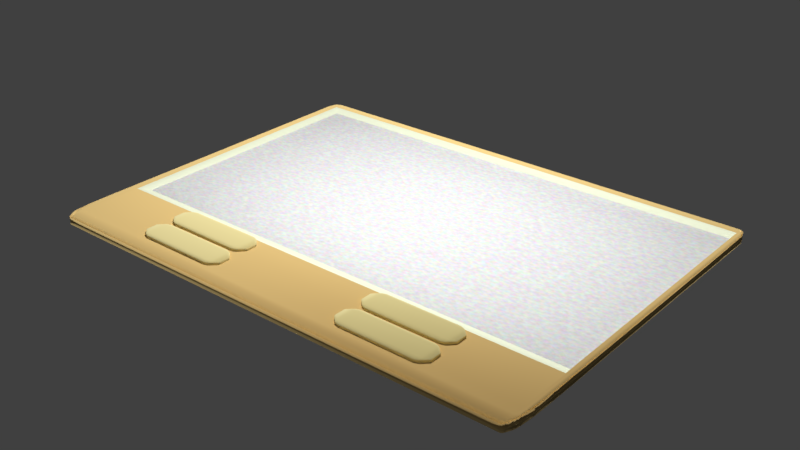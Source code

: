 # Source: FourButtonScreen.blend  (saved by Blender 2.79.0; exported with 4.5.12 LTS)
import bpy
from mathutils import Matrix  # noqa: F401  (used for matrix-valued properties, if any)

bpy.ops.wm.read_factory_settings(use_empty=True)
scene = bpy.context.scene
scene.name = 'Scene'

# ---- collections
col_collection_1 = bpy.data.collections.new('Collection 1'); scene.collection.children.link(col_collection_1)

# ---- images (referenced by path relative to the original .blend; pixels are not part of the script)
import os
ASSET_DIR = os.environ.get("B2B_ASSET_DIR", "")  # directory of the original .blend (textures are referenced by path, not embedded)
HERE = os.path.dirname(os.path.abspath(__file__))  # packed textures are extracted next to this script under _unpacked/

def load_image(name, relpath, width, height, colorspace="sRGB"):
    """Load a texture the original file referenced (path relative to the .blend, or extracted next to this script)."""
    p = next((c for c in (os.path.join(HERE, relpath), os.path.join(ASSET_DIR, relpath)) if relpath and os.path.exists(c)), "")
    if p:
        img = bpy.data.images.load(p, check_existing=True)
        img.name = name
    else:  # same state as the original file: an image datablock whose file is absent (Cycles renders it pink)
        img = bpy.data.images.new(name, width, height)
        img.source = "FILE"
        img.filepath = "//" + (relpath or name)
    img.colorspace_settings.name = colorspace
    return img
img_button3 = load_image('button3', 'ButtonAlternativeTexture.png', 1024, 1024, 'sRGB')
img_screen = load_image('screen', 'ScreenOriginalTwoButtonTexture.png', 1024, 1024, 'sRGB')
img_body4 = load_image('body4', 'BodyAlternativeTwoButtonTexture.png', 1024, 1024, 'sRGB')

# ---- materials (node trees are filled in below, after node groups)
mat_buttons = bpy.data.materials.new('Buttons')
mat_buttons.alpha_threshold = 0.0
mat_buttons.roughness = 0.5
mat_screen = bpy.data.materials.new('Screen')
mat_screen.alpha_threshold = 0.0
mat_screen.roughness = 0.5
mat_background = bpy.data.materials.new('Background')
mat_background.alpha_threshold = 0.0
mat_background.roughness = 0.5
mat_line = bpy.data.materials.new('Line')
mat_line.alpha_threshold = 0.0
mat_line.roughness = 0.5

# ---- material node trees
mat_buttons.use_nodes = True; mat_buttons.node_tree.nodes.clear()
_N = mat_buttons.node_tree.nodes; _L = mat_buttons.node_tree.links
n0 = _N.new('ShaderNodeOutputMaterial'); n0.name = 'Material Output'; n0.location = (460, 300)
n1 = _N.new('ShaderNodeTexImage'); n1.name = 'Image Texture'; n1.location = (-77, 318)
n1.width = 140
n1.image = img_button3
n2 = _N.new('ShaderNodeBsdfDiffuse'); n2.name = 'Diffuse BSDF'; n2.location = (156, 291)
n2.inputs[0].default_value = (0.8148, 0.7231, 0.3663, 1.0)
n2.inputs[1].default_value = 1.0
_L.new(n2.outputs[0], n0.inputs[0])
n0.is_active_output = True
mat_screen.use_nodes = True; mat_screen.node_tree.nodes.clear()
_N = mat_screen.node_tree.nodes; _L = mat_screen.node_tree.links
n0 = _N.new('ShaderNodeOutputMaterial'); n0.name = 'Material Output'; n0.location = (488, 300)
n1 = _N.new('ShaderNodeBsdfDiffuse'); n1.name = 'Diffuse BSDF'; n1.location = (38, 304)
n1.inputs[0].default_value = (1.0, 1.0, 1.0, 1.0)
n2 = _N.new('ShaderNodeMixShader'); n2.name = 'Mix Shader'; n2.location = (268, 299)
n3 = _N.new('ShaderNodeSubsurfaceScattering'); n3.name = 'Subsurface Scattering'; n3.location = (36, 178)
n3.falloff = 'BURLEY'
n3.inputs[1].default_value = 1.0
n3.inputs[2].default_value = (1.0, 1.0, 1.0)
n4 = _N.new('ShaderNodeTexNoise'); n4.name = 'Noise Texture'; n4.location = (-149, 146)
n4.inputs[2].default_value = 100.0
n5 = _N.new('ShaderNodeTexImage'); n5.name = 'Image Texture'; n5.location = (488, 196)
n5.width = 140
n5.image = img_screen
_L.new(n1.outputs[0], n2.inputs[1])
_L.new(n2.outputs[0], n0.inputs[0])
_L.new(n3.outputs[0], n2.inputs[2])
_L.new(n4.outputs[1], n3.inputs[0])
n0.is_active_output = True
mat_background.use_nodes = True; mat_background.node_tree.nodes.clear()
_N = mat_background.node_tree.nodes; _L = mat_background.node_tree.links
n0 = _N.new('ShaderNodeOutputMaterial'); n0.name = 'Material Output'; n0.location = (300, 300)
n1 = _N.new('ShaderNodeBsdfDiffuse'); n1.name = 'Diffuse BSDF'; n1.location = (-191, 296)
n1.inputs[0].default_value = (0.7835, 0.5776, 0.2384, 1.0)
n1.inputs[1].default_value = 1.0
n2 = _N.new('ShaderNodeTexImage'); n2.name = 'Image Texture'; n2.location = (93, 234)
n2.width = 140
n2.image = img_body4
_L.new(n1.outputs[0], n0.inputs[0])
n0.is_active_output = True
mat_line.use_nodes = True; mat_line.node_tree.nodes.clear()
_N = mat_line.node_tree.nodes; _L = mat_line.node_tree.links
n0 = _N.new('ShaderNodeOutputMaterial'); n0.name = 'Material Output'; n0.location = (300, 300)
n1 = _N.new('ShaderNodeBsdfDiffuse'); n1.name = 'Diffuse BSDF'; n1.location = (10, 300)
n1.inputs[0].default_value = (0.7913, 0.8308, 0.6308, 1.0)
n2 = _N.new('ShaderNodeTexImage'); n2.name = 'Image Texture'; n2.location = (-210, 304)
n2.width = 140
n2.image = img_body4
_L.new(n1.outputs[0], n0.inputs[0])
n0.is_active_output = True

# ---- world
world_world = bpy.data.worlds.new('World'); scene.world = world_world
world_world.color = (0.05088, 0.05088, 0.05088)
world_world.use_sun_shadow = False
world_world.sun_shadow_jitter_overblur = 0.0
world_world.cycles.sampling_method = 'MANUAL'

# ---- lights
light_point_001 = bpy.data.lights.new('Point.001', 'POINT')
light_point_001.transmission_factor = 0.0
light_point_001.energy = 100.0
light_point_001.shadow_buffer_clip_start = 0.5
light_point_001.shadow_soft_size = 0.1
light_point_001.shadow_maximum_resolution = 0.006
light_point_001.use_absolute_resolution = True
light_point = bpy.data.lights.new('Point', 'POINT')
light_point.transmission_factor = 0.0
light_point.energy = 100.0
light_point.shadow_buffer_clip_start = 0.5
light_point.shadow_soft_size = 0.1
light_point.shadow_maximum_resolution = 0.006
light_point.use_absolute_resolution = True

# ---- meshes
me_cube_002 = bpy.data.meshes.new('Cube.002')
me_cube_002.from_pydata([(0.2511, -0.8584, -0.02008), (0.2511, -0.8688, -0.01334), (0.2191, -0.8465, -0.01334), (0.2511, -0.8636, -0.01918), (0.2383, -0.8565, -0.01918), (0.2384, -0.8611, -0.01831), (0.2383, -0.8648, -0.01334), (0.2511, -0.8674, -0.01671), (0.2384, -0.8636, -0.01657), (0.22, -0.8465, -0.01671), (0.22, -0.8492, -0.01334), (0.2207, -0.8491, -0.01657), (0.2511, -0.8688, -0.004618), (0.2511, -0.8584, 0.002122), (0.2191, -0.8465, -0.004618), (0.2511, -0.8674, -0.001252), (0.2383, -0.8648, -0.004618), (0.2384, -0.8636, -0.001395), (0.2383, -0.8565, 0.001222), (0.2511, -0.8636, 0.001222), (0.2384, -0.8611, 0.000347), (0.22, -0.8492, -0.004618), (0.22, -0.8465, -0.001252), (0.2207, -0.8491, -0.001395), (0.2511, -0.8089, -0.02008), (0.2191, -0.8208, -0.01334), (0.2511, -0.7985, -0.01334), (0.2383, -0.8108, -0.01918), (0.2511, -0.8037, -0.01918), (0.2384, -0.8062, -0.01831), (0.22, -0.8181, -0.01334), (0.22, -0.8208, -0.01671), (0.2207, -0.8182, -0.01657), (0.2511, -0.7999, -0.01671), (0.2383, -0.8025, -0.01334), (0.2384, -0.8038, -0.01657), (0.2511, -0.8089, 0.002122), (0.2511, -0.7985, -0.004618), (0.2191, -0.8208, -0.004618), (0.2511, -0.8037, 0.001222), (0.2383, -0.8108, 0.001222), (0.2384, -0.8062, 0.000347), (0.2383, -0.8025, -0.004618), (0.2511, -0.7999, -0.001252), (0.2384, -0.8038, -0.001395), (0.22, -0.8208, -0.001252), (0.22, -0.8181, -0.004618), (0.2207, -0.8182, -0.001395), (0.4785, -0.8584, -0.02008), (0.5105, -0.8465, -0.01334), (0.4785, -0.8688, -0.01334), (0.4913, -0.8565, -0.01918), (0.4785, -0.8636, -0.01918), (0.4912, -0.8611, -0.01831), (0.5097, -0.8492, -0.01334), (0.5097, -0.8465, -0.01671), (0.5089, -0.8491, -0.01657), (0.4785, -0.8674, -0.01671), (0.4913, -0.8648, -0.01334), (0.4912, -0.8636, -0.01657), (0.4785, -0.8584, 0.002122), (0.4785, -0.8688, -0.004618), (0.5105, -0.8465, -0.004618), (0.4785, -0.8636, 0.001222), (0.4913, -0.8565, 0.001222), (0.4912, -0.8611, 0.000347), (0.4913, -0.8648, -0.004618), (0.4785, -0.8674, -0.001252), (0.4912, -0.8636, -0.001395), (0.5097, -0.8465, -0.001252), (0.5097, -0.8492, -0.004618), (0.5089, -0.8491, -0.001395), (0.4785, -0.8089, -0.02008), (0.4785, -0.7985, -0.01334), (0.5105, -0.8208, -0.01334), (0.4785, -0.8037, -0.01918), (0.4913, -0.8108, -0.01918), (0.4912, -0.8062, -0.01831), (0.4913, -0.8025, -0.01334), (0.4785, -0.7999, -0.01671), (0.4912, -0.8038, -0.01657), (0.5097, -0.8208, -0.01671), (0.5097, -0.8181, -0.01334), (0.5089, -0.8182, -0.01657), (0.4785, -0.8089, 0.002122), (0.5105, -0.8208, -0.004618), (0.4785, -0.7985, -0.004618), (0.4913, -0.8108, 0.001222), (0.4785, -0.8037, 0.001222), (0.4912, -0.8062, 0.000347), (0.5097, -0.8181, -0.004618), (0.5097, -0.8208, -0.001252), (0.5089, -0.8182, -0.001395), (0.4785, -0.7999, -0.001252), (0.4913, -0.8025, -0.004618), (0.4912, -0.8038, -0.001395)], [], [(50, 61, 12, 1), (74, 85, 62, 49), (84, 36, 13, 60), (2, 14, 38, 25), (26, 37, 86, 73), (0, 3, 5, 4), (3, 7, 8, 5), (1, 6, 8, 7), (6, 10, 11, 8), (2, 9, 11, 10), (9, 4, 5, 11), (5, 8, 11), (12, 15, 17, 16), (15, 19, 20, 17), (13, 18, 20, 19), (18, 22, 23, 20), (14, 21, 23, 22), (21, 16, 17, 23), (17, 20, 23), (24, 27, 29, 28), (27, 31, 32, 29), (25, 30, 32, 31), (30, 34, 35, 32), (26, 33, 35, 34), (33, 28, 29, 35), (29, 32, 35), (36, 39, 41, 40), (39, 43, 44, 41), (37, 42, 44, 43), (42, 46, 47, 44), (38, 45, 47, 46), (45, 40, 41, 47), (41, 44, 47), (48, 51, 53, 52), (51, 55, 56, 53), (49, 54, 56, 55), (54, 58, 59, 56), (50, 57, 59, 58), (57, 52, 53, 59), (53, 56, 59), (60, 63, 65, 64), (63, 67, 68, 65), (61, 66, 68, 67), (66, 70, 71, 68), (62, 69, 71, 70), (69, 64, 65, 71), (65, 68, 71), (72, 75, 77, 76), (75, 79, 80, 77), (73, 78, 80, 79), (78, 82, 83, 80), (74, 81, 83, 82), (81, 76, 77, 83), (77, 80, 83), (84, 87, 89, 88), (87, 91, 92, 89), (85, 90, 92, 91), (90, 94, 95, 92), (86, 93, 95, 94), (93, 88, 89, 95), (89, 92, 95), (24, 0, 4, 27), (27, 4, 9, 31), (31, 9, 2, 25), (1, 12, 16, 6), (6, 16, 21, 10), (10, 21, 14, 2), (13, 36, 40, 18), (18, 40, 45, 22), (22, 45, 38, 14), (37, 26, 34, 42), (42, 34, 30, 46), (46, 30, 25, 38), (72, 24, 28, 75), (75, 28, 33, 79), (79, 33, 26, 73), (36, 84, 88, 39), (39, 88, 93, 43), (43, 93, 86, 37), (85, 74, 82, 90), (90, 82, 78, 94), (94, 78, 73, 86), (48, 72, 76, 51), (51, 76, 81, 55), (55, 81, 74, 49), (84, 60, 64, 87), (87, 64, 69, 91), (91, 69, 62, 85), (61, 50, 58, 66), (66, 58, 54, 70), (70, 54, 49, 62), (0, 48, 52, 3), (3, 52, 57, 7), (7, 57, 50, 1), (60, 13, 19, 63), (63, 19, 15, 67), (67, 15, 12, 61), (24, 72, 48, 0)])
me_cube_002.polygons.foreach_set('use_smooth', [True] * 98)
_uv = me_cube_002.uv_layers.new(name='UVMap')
_uv.uv.foreach_set('vector', [0.7617, 0.1075, 0.8098, 0.1075, 0.8098, 0.8925, 0.7617, 0.8925, 0.9318, 0.235, 0.9799, 0.235, 0.9799, 0.3236, 0.9318, 0.3236, 0.322, 0.1075, 0.322, 0.8925, 0.04965, 0.8925, 0.04965, 0.1075, 0.9797, 0.09432, 0.9317, 0.09424, 0.9334, 0.008343, 0.9813, 0.00843, 0.8948, 0.778, 0.8468, 0.778, 0.8468, 0.03721, 0.8948, 0.03721, 0.6936, 0.8925, 0.7222, 0.8925, 0.7083, 0.9364, 0.683, 0.9368, 0.7222, 0.8925, 0.7432, 0.8925, 0.722, 0.9364, 0.7083, 0.9364, 0.7617, 0.8925, 0.7617, 0.9368, 0.744, 0.9364, 0.7432, 0.8925, 0.9822, 0.1718, 0.9796, 0.104, 0.9975, 0.1043, 1.0, 0.1677, 0.9797, 0.09432, 0.9983, 0.09504, 0.9975, 0.1043, 0.9796, 0.104, 0.628, 1.0, 0.683, 0.9368, 0.7083, 0.9364, 0.6422, 0.9973, 0.7083, 0.9364, 0.722, 0.9364, 0.6422, 0.9973, 0.8098, 0.8925, 0.8283, 0.8925, 0.8275, 0.9364, 0.8098, 0.9368, 3.28e-07, 0.8925, 0.02104, 0.8925, 0.03492, 0.9364, 0.02126, 0.9364, 0.04965, 0.8925, 0.06021, 0.9368, 0.03492, 0.9364, 0.02104, 0.8925, 0.06021, 0.9368, 0.1152, 1.0, 0.101, 0.9973, 0.03492, 0.9364, 0.9317, 0.09424, 0.9317, 0.1039, 0.9141, 0.1042, 0.9133, 0.09489, 0.9317, 0.1039, 0.9342, 0.1717, 0.9166, 0.1676, 0.9141, 0.1042, 0.02126, 0.9364, 0.03492, 0.9364, 0.101, 0.9973, 0.4213, 0.8925, 0.4318, 0.9368, 0.4065, 0.9364, 0.3926, 0.8925, 0.4318, 0.9368, 0.4868, 1.0, 0.4726, 0.9973, 0.4065, 0.9364, 0.9813, 0.00843, 0.9817, 8.785e-05, 0.9995, 0.001166, 1.0, 0.009148, 0.8948, 0.9019, 0.8948, 0.8244, 0.9125, 0.8254, 0.9125, 0.8994, 0.8948, 0.778, 0.9133, 0.7796, 0.9125, 0.8254, 0.8948, 0.8244, 0.3716, 0.8925, 0.3926, 0.8925, 0.4065, 0.9364, 0.3929, 0.9364, 0.4065, 0.9364, 0.4726, 0.9973, 0.3929, 0.9364, 0.322, 0.8925, 0.3506, 0.8925, 0.3367, 0.9364, 0.3114, 0.9368, 0.3506, 0.8925, 0.3716, 0.8925, 0.3503, 0.9364, 0.3367, 0.9364, 0.8468, 0.778, 0.8468, 0.8244, 0.8291, 0.8254, 0.8283, 0.7796, 0.8468, 0.8244, 0.8468, 0.9019, 0.8291, 0.8994, 0.8291, 0.8254, 0.9334, 0.008343, 0.915, 0.008992, 0.9161, 0.001014, 0.9337, 0.0, 0.2564, 1.0, 0.3114, 0.9368, 0.3367, 0.9364, 0.2706, 0.9973, 0.3367, 0.9364, 0.3503, 0.9364, 0.2706, 0.9973, 0.6936, 0.1075, 0.683, 0.06323, 0.7083, 0.06362, 0.7222, 0.1075, 0.683, 0.06323, 0.628, 0.0, 0.6422, 0.002719, 0.7083, 0.06362, 0.9318, 0.3236, 0.9318, 0.3329, 0.9141, 0.3325, 0.9133, 0.3236, 0.7617, 0.0, 0.7617, 0.06323, 0.744, 0.06362, 0.744, 0.002719, 0.7617, 0.1075, 0.7432, 0.1075, 0.744, 0.06362, 0.7617, 0.06323, 0.7432, 0.1075, 0.7222, 0.1075, 0.7083, 0.06362, 0.722, 0.06362, 0.7083, 0.06362, 0.6422, 0.002719, 0.722, 0.06362, 0.04965, 0.1075, 0.02104, 0.1075, 0.03492, 0.06362, 0.06021, 0.06323, 0.02104, 0.1075, 0.0, 0.1075, 0.02126, 0.06362, 0.03492, 0.06362, 0.8098, 0.1075, 0.8098, 0.06323, 0.8275, 0.06362, 0.8283, 0.1075, 0.8098, 0.06323, 0.8098, 0.0, 0.8275, 0.002719, 0.8275, 0.06362, 0.9799, 0.3236, 0.9984, 0.3236, 0.9976, 0.3325, 0.9799, 0.3329, 0.1152, 0.0, 0.06021, 0.06323, 0.03492, 0.06362, 0.101, 0.002719, 0.03492, 0.06362, 0.02126, 0.06362, 0.101, 0.002719, 0.4213, 0.1075, 0.3926, 0.1075, 0.4065, 0.06362, 0.4318, 0.06323, 0.3926, 0.1075, 0.3716, 0.1075, 0.3929, 0.06362, 0.4065, 0.06362, 0.8948, 0.03721, 0.8948, 0.0, 0.9125, 0.001794, 0.9133, 0.0388, 0.9318, 0.1718, 0.9318, 0.2257, 0.9141, 0.2261, 0.9141, 0.1761, 0.9318, 0.235, 0.9133, 0.235, 0.9141, 0.2261, 0.9318, 0.2257, 0.4868, 0.0, 0.4318, 0.06323, 0.4065, 0.06362, 0.4726, 0.002719, 0.4065, 0.06362, 0.3929, 0.06362, 0.4726, 0.002719, 0.322, 0.1075, 0.3114, 0.06323, 0.3367, 0.06362, 0.3506, 0.1075, 0.3114, 0.06323, 0.2564, 0.0, 0.2706, 0.002719, 0.3367, 0.06362, 0.9799, 0.235, 0.9799, 0.2257, 0.9976, 0.2261, 0.9984, 0.235, 0.9799, 0.2257, 0.9799, 0.1718, 0.9976, 0.1761, 0.9976, 0.2261, 0.8468, 0.03721, 0.8283, 0.0388, 0.8291, 0.001794, 0.8468, 5.144e-08, 0.3716, 0.1075, 0.3506, 0.1075, 0.3367, 0.06362, 0.3503, 0.06362, 0.3367, 0.06362, 0.2706, 0.002719, 0.3503, 0.06362, 0.4213, 0.8925, 0.6936, 0.8925, 0.683, 0.9368, 0.4318, 0.9368, 0.4318, 0.9368, 0.683, 0.9368, 0.628, 1.0, 0.4868, 1.0, 1.0, 0.009148, 0.9983, 0.09504, 0.9797, 0.09432, 0.9813, 0.00843, 0.7617, 0.8925, 0.8098, 0.8925, 0.8098, 0.9368, 0.7617, 0.9368, 0.9822, 0.1718, 0.9342, 0.1717, 0.9317, 0.1039, 0.9796, 0.104, 0.9796, 0.104, 0.9317, 0.1039, 0.9317, 0.09424, 0.9797, 0.09432, 0.04965, 0.8925, 0.322, 0.8925, 0.3114, 0.9368, 0.06021, 0.9368, 0.06021, 0.9368, 0.3114, 0.9368, 0.2564, 1.0, 0.1152, 1.0, 0.9133, 0.09489, 0.915, 0.008992, 0.9334, 0.008343, 0.9317, 0.09424, 0.8468, 0.778, 0.8948, 0.778, 0.8948, 0.8244, 0.8468, 0.8244, 0.8468, 0.8244, 0.8948, 0.8244, 0.8948, 0.9019, 0.8468, 0.9019, 0.9337, 0.0, 0.9817, 8.785e-05, 0.9813, 0.00843, 0.9334, 0.008343, 0.4213, 0.1075, 0.4213, 0.8925, 0.3926, 0.8925, 0.3926, 0.1075, 0.3926, 0.1075, 0.3926, 0.8925, 0.3716, 0.8925, 0.3716, 0.1075, 0.9133, 0.0388, 0.9133, 0.7796, 0.8948, 0.778, 0.8948, 0.03721, 0.322, 0.8925, 0.322, 0.1075, 0.3506, 0.1075, 0.3506, 0.8925, 0.3506, 0.8925, 0.3506, 0.1075, 0.3716, 0.1075, 0.3716, 0.8925, 0.8283, 0.7796, 0.8283, 0.0388, 0.8468, 0.03721, 0.8468, 0.778, 0.9799, 0.235, 0.9318, 0.235, 0.9318, 0.2257, 0.9799, 0.2257, 0.9799, 0.2257, 0.9318, 0.2257, 0.9318, 0.1718, 0.9799, 0.1718, 0.8468, 5.144e-08, 0.8948, 0.0, 0.8948, 0.03721, 0.8468, 0.03721, 0.6936, 0.1075, 0.4213, 0.1075, 0.4318, 0.06323, 0.683, 0.06323, 0.683, 0.06323, 0.4318, 0.06323, 0.4868, 0.0, 0.628, 0.0, 0.9133, 0.3236, 0.9133, 0.235, 0.9318, 0.235, 0.9318, 0.3236, 0.322, 0.1075, 0.04965, 0.1075, 0.06021, 0.06323, 0.3114, 0.06323, 0.3114, 0.06323, 0.06021, 0.06323, 0.1152, 0.0, 0.2564, 0.0, 0.9984, 0.235, 0.9984, 0.3236, 0.9799, 0.3236, 0.9799, 0.235, 0.8098, 0.1075, 0.7617, 0.1075, 0.7617, 0.06323, 0.8098, 0.06323, 0.8098, 0.06323, 0.7617, 0.06323, 0.7617, 0.0, 0.8098, 0.0, 0.9799, 0.3329, 0.9318, 0.3329, 0.9318, 0.3236, 0.9799, 0.3236, 0.6936, 0.8925, 0.6936, 0.1075, 0.7222, 0.1075, 0.7222, 0.8925, 0.7222, 0.8925, 0.7222, 0.1075, 0.7432, 0.1075, 0.7432, 0.8925, 0.7432, 0.8925, 0.7432, 0.1075, 0.7617, 0.1075, 0.7617, 0.8925, 0.04965, 0.1075, 0.04965, 0.8925, 0.02104, 0.8925, 0.02104, 0.1075, 0.02104, 0.1075, 0.02104, 0.8925, 3.28e-07, 0.8925, 0.0, 0.1075, 0.8283, 0.1075, 0.8283, 0.8925, 0.8098, 0.8925, 0.8098, 0.1075, 0.4213, 0.8925, 0.4213, 0.1075, 0.6936, 0.1075, 0.6936, 0.8925])
me_cube_002.materials.append(mat_buttons)
me_cube_002.use_remesh_preserve_volume = False
me_cube_002.use_remesh_preserve_attributes = False
me_cube_002.use_mirror_vertex_groups = False
me_cube_002.update()
me_cube_001 = bpy.data.meshes.new('Cube.001')
me_cube_001.from_pydata([(-0.4418, -0.8584, -0.02008), (-0.4418, -0.8688, -0.01334), (-0.4737, -0.8465, -0.01334), (-0.4418, -0.8636, -0.01918), (-0.4546, -0.8565, -0.01918), (-0.4545, -0.8611, -0.01831), (-0.4546, -0.8648, -0.01334), (-0.4418, -0.8674, -0.01671), (-0.4545, -0.8636, -0.01657), (-0.4729, -0.8465, -0.01671), (-0.4729, -0.8492, -0.01334), (-0.4721, -0.8491, -0.01657), (-0.4418, -0.8688, -0.004618), (-0.4418, -0.8584, 0.002122), (-0.4737, -0.8465, -0.004618), (-0.4418, -0.8674, -0.001252), (-0.4546, -0.8648, -0.004618), (-0.4545, -0.8636, -0.001395), (-0.4546, -0.8565, 0.001222), (-0.4418, -0.8636, 0.001222), (-0.4545, -0.8611, 0.000347), (-0.4729, -0.8492, -0.004618), (-0.4729, -0.8465, -0.001252), (-0.4721, -0.8491, -0.001395), (-0.4418, -0.8089, -0.02008), (-0.4737, -0.8208, -0.01334), (-0.4418, -0.7985, -0.01334), (-0.4546, -0.8108, -0.01918), (-0.4418, -0.8037, -0.01918), (-0.4545, -0.8062, -0.01831), (-0.4729, -0.8181, -0.01334), (-0.4729, -0.8208, -0.01671), (-0.4721, -0.8182, -0.01657), (-0.4418, -0.7999, -0.01671), (-0.4546, -0.8025, -0.01334), (-0.4545, -0.8038, -0.01657), (-0.4418, -0.8089, 0.002122), (-0.4418, -0.7985, -0.004618), (-0.4737, -0.8208, -0.004618), (-0.4418, -0.8037, 0.001222), (-0.4546, -0.8108, 0.001222), (-0.4545, -0.8062, 0.000347), (-0.4546, -0.8025, -0.004618), (-0.4418, -0.7999, -0.001252), (-0.4545, -0.8038, -0.001395), (-0.4729, -0.8208, -0.001252), (-0.4729, -0.8181, -0.004618), (-0.4721, -0.8182, -0.001395), (-0.2144, -0.8584, -0.02008), (-0.1824, -0.8465, -0.01334), (-0.2144, -0.8688, -0.01334), (-0.2015, -0.8565, -0.01918), (-0.2144, -0.8636, -0.01918), (-0.2016, -0.8611, -0.01831), (-0.1832, -0.8492, -0.01334), (-0.1832, -0.8465, -0.01671), (-0.184, -0.8491, -0.01657), (-0.2144, -0.8674, -0.01671), (-0.2015, -0.8648, -0.01334), (-0.2016, -0.8636, -0.01657), (-0.2144, -0.8584, 0.002122), (-0.2144, -0.8688, -0.004618), (-0.1824, -0.8465, -0.004618), (-0.2144, -0.8636, 0.001222), (-0.2015, -0.8565, 0.001222), (-0.2016, -0.8611, 0.000347), (-0.2015, -0.8648, -0.004618), (-0.2144, -0.8674, -0.001252), (-0.2016, -0.8636, -0.001395), (-0.1832, -0.8465, -0.001252), (-0.1832, -0.8492, -0.004618), (-0.184, -0.8491, -0.001395), (-0.2144, -0.8089, -0.02008), (-0.2144, -0.7985, -0.01334), (-0.1824, -0.8208, -0.01334), (-0.2144, -0.8037, -0.01918), (-0.2015, -0.8108, -0.01918), (-0.2016, -0.8062, -0.01831), (-0.2015, -0.8025, -0.01334), (-0.2144, -0.7999, -0.01671), (-0.2016, -0.8038, -0.01657), (-0.1832, -0.8208, -0.01671), (-0.1832, -0.8181, -0.01334), (-0.184, -0.8182, -0.01657), (-0.2144, -0.8089, 0.002122), (-0.1824, -0.8208, -0.004618), (-0.2144, -0.7985, -0.004618), (-0.2015, -0.8108, 0.001222), (-0.2144, -0.8037, 0.001222), (-0.2016, -0.8062, 0.000347), (-0.1832, -0.8181, -0.004618), (-0.1832, -0.8208, -0.001252), (-0.184, -0.8182, -0.001395), (-0.2144, -0.7999, -0.001252), (-0.2015, -0.8025, -0.004618), (-0.2016, -0.8038, -0.001395)], [], [(50, 61, 12, 1), (74, 85, 62, 49), (84, 36, 13, 60), (2, 14, 38, 25), (26, 37, 86, 73), (0, 3, 5, 4), (3, 7, 8, 5), (1, 6, 8, 7), (6, 10, 11, 8), (2, 9, 11, 10), (9, 4, 5, 11), (5, 8, 11), (12, 15, 17, 16), (15, 19, 20, 17), (13, 18, 20, 19), (18, 22, 23, 20), (14, 21, 23, 22), (21, 16, 17, 23), (17, 20, 23), (24, 27, 29, 28), (27, 31, 32, 29), (25, 30, 32, 31), (30, 34, 35, 32), (26, 33, 35, 34), (33, 28, 29, 35), (29, 32, 35), (36, 39, 41, 40), (39, 43, 44, 41), (37, 42, 44, 43), (42, 46, 47, 44), (38, 45, 47, 46), (45, 40, 41, 47), (41, 44, 47), (48, 51, 53, 52), (51, 55, 56, 53), (49, 54, 56, 55), (54, 58, 59, 56), (50, 57, 59, 58), (57, 52, 53, 59), (53, 56, 59), (60, 63, 65, 64), (63, 67, 68, 65), (61, 66, 68, 67), (66, 70, 71, 68), (62, 69, 71, 70), (69, 64, 65, 71), (65, 68, 71), (72, 75, 77, 76), (75, 79, 80, 77), (73, 78, 80, 79), (78, 82, 83, 80), (74, 81, 83, 82), (81, 76, 77, 83), (77, 80, 83), (84, 87, 89, 88), (87, 91, 92, 89), (85, 90, 92, 91), (90, 94, 95, 92), (86, 93, 95, 94), (93, 88, 89, 95), (89, 92, 95), (24, 0, 4, 27), (27, 4, 9, 31), (31, 9, 2, 25), (1, 12, 16, 6), (6, 16, 21, 10), (10, 21, 14, 2), (13, 36, 40, 18), (18, 40, 45, 22), (22, 45, 38, 14), (37, 26, 34, 42), (42, 34, 30, 46), (46, 30, 25, 38), (72, 24, 28, 75), (75, 28, 33, 79), (79, 33, 26, 73), (36, 84, 88, 39), (39, 88, 93, 43), (43, 93, 86, 37), (85, 74, 82, 90), (90, 82, 78, 94), (94, 78, 73, 86), (48, 72, 76, 51), (51, 76, 81, 55), (55, 81, 74, 49), (84, 60, 64, 87), (87, 64, 69, 91), (91, 69, 62, 85), (61, 50, 58, 66), (66, 58, 54, 70), (70, 54, 49, 62), (0, 48, 52, 3), (3, 52, 57, 7), (7, 57, 50, 1), (60, 13, 19, 63), (63, 19, 15, 67), (67, 15, 12, 61), (24, 72, 48, 0)])
me_cube_001.polygons.foreach_set('use_smooth', [True] * 98)
_uv = me_cube_001.uv_layers.new(name='UVMap')
_uv.uv.foreach_set('vector', [0.8111, 0.8704, 0.763, 0.8704, 0.763, 0.1296, 0.8111, 0.1296, 0.9334, 0.04509, 0.9815, 0.04509, 0.9815, 0.1309, 0.9334, 0.1309, 0.3225, 0.1075, 0.3225, 0.8925, 0.04973, 0.8925, 0.04973, 0.1075, 0.8482, 0.0, 0.8963, 0.0, 0.8963, 0.05092, 0.8482, 0.05092, 0.8482, 0.1855, 0.8963, 0.1855, 0.8963, 0.8278, 0.8482, 0.8278, 0.4219, 0.1075, 0.3933, 0.1075, 0.4072, 0.06362, 0.4325, 0.06323, 0.3933, 0.1075, 0.3722, 0.1075, 0.3935, 0.06362, 0.4072, 0.06362, 0.8111, 0.1296, 0.8111, 0.08323, 0.8288, 0.08218, 0.8296, 0.128, 0.8111, 0.08323, 0.8111, 0.005721, 0.8288, 0.008156, 0.8288, 0.08218, 0.8111, 1.029e-07, 0.8296, 0.002641, 0.8288, 0.008156, 0.8111, 0.005721, 0.4876, 1.029e-07, 0.4325, 0.06323, 0.4072, 0.06362, 0.4734, 0.002719, 0.4072, 0.06362, 0.3935, 0.06362, 0.4734, 0.002719, 0.763, 0.1296, 0.7444, 0.128, 0.7452, 0.08218, 0.763, 0.08323, 6.57e-07, 0.8925, 0.02107, 0.8925, 0.03498, 0.9364, 0.0213, 0.9364, 0.04973, 0.8925, 0.0603, 0.9368, 0.03498, 0.9364, 0.02107, 0.8925, 0.0603, 0.9368, 0.1154, 1.0, 0.1012, 0.9973, 0.03498, 0.9364, 0.763, 0.0, 0.763, 0.005721, 0.7452, 0.008156, 0.7444, 0.002641, 0.763, 0.005721, 0.763, 0.08323, 0.7452, 0.08218, 0.7452, 0.008156, 0.0213, 0.9364, 0.03498, 0.9364, 0.1012, 0.9973, 0.6947, 0.1075, 0.6841, 0.06323, 0.7094, 0.06362, 0.7234, 0.1075, 0.6841, 0.06323, 0.629, 0.0, 0.6433, 0.002719, 0.7094, 0.06362, 0.8482, 0.05092, 0.8482, 0.05856, 0.8304, 0.06056, 0.8296, 0.05321, 0.8482, 0.05856, 0.8482, 0.1413, 0.8304, 0.1391, 0.8304, 0.06056, 0.8482, 0.1855, 0.8296, 0.1827, 0.8304, 0.1391, 0.8482, 0.1413, 0.7444, 0.1075, 0.7234, 0.1075, 0.7094, 0.06362, 0.7231, 0.06362, 0.7094, 0.06362, 0.6433, 0.002719, 0.7231, 0.06362, 0.3225, 0.8925, 0.3511, 0.8925, 0.3372, 0.9364, 0.3119, 0.9368, 0.3511, 0.8925, 0.3722, 0.8925, 0.3509, 0.9364, 0.3372, 0.9364, 0.8963, 0.1855, 0.8963, 0.1413, 0.914, 0.1391, 0.9148, 0.1827, 0.8963, 0.1413, 0.8963, 0.05856, 0.914, 0.06056, 0.914, 0.1391, 0.8963, 0.05092, 0.9148, 0.05321, 0.914, 0.06056, 0.8963, 0.05856, 0.2568, 1.0, 0.3119, 0.9368, 0.3372, 0.9364, 0.2711, 0.9973, 0.3372, 0.9364, 0.3509, 0.9364, 0.2711, 0.9973, 0.4219, 0.8925, 0.4325, 0.9368, 0.4072, 0.9364, 0.3933, 0.8925, 0.4325, 0.9368, 0.4876, 1.0, 0.4734, 0.9973, 0.4072, 0.9364, 0.9334, 0.1309, 0.9334, 0.1407, 0.9156, 0.1409, 0.9148, 0.1316, 0.9334, 0.1407, 0.9334, 0.2085, 0.9156, 0.2044, 0.9156, 0.1409, 0.8111, 0.8704, 0.8296, 0.8688, 0.8288, 0.9058, 0.8111, 0.9076, 0.3722, 0.8925, 0.3933, 0.8925, 0.4072, 0.9364, 0.3935, 0.9364, 0.4072, 0.9364, 0.4734, 0.9973, 0.3935, 0.9364, 0.04973, 0.1075, 0.02107, 0.1075, 0.03498, 0.06362, 0.0603, 0.06323, 0.02107, 0.1075, 0.0, 0.1075, 0.0213, 0.06362, 0.03498, 0.06362, 0.763, 0.8704, 0.763, 0.9076, 0.7452, 0.9058, 0.7444, 0.8688, 0.9815, 0.2085, 0.9815, 0.1407, 0.9992, 0.1409, 0.9992, 0.2044, 0.9815, 0.1309, 1.0, 0.1316, 0.9992, 0.1409, 0.9815, 0.1407, 0.1154, 5.144e-08, 0.0603, 0.06323, 0.03498, 0.06362, 0.1012, 0.002719, 0.03498, 0.06362, 0.0213, 0.06362, 0.1012, 0.002719, 0.6947, 0.8925, 0.7234, 0.8925, 0.7094, 0.9364, 0.6841, 0.9368, 0.7234, 0.8925, 0.7444, 0.8925, 0.7231, 0.9364, 0.7094, 0.9364, 0.8482, 0.8278, 0.8482, 0.8561, 0.8304, 0.8533, 0.8296, 0.825, 0.9334, 0.0, 0.9334, 0.03675, 0.9156, 0.0378, 0.9156, 0.004269, 0.9334, 0.04509, 0.9148, 0.04577, 0.9156, 0.0378, 0.9334, 0.03675, 0.629, 1.0, 0.6841, 0.9368, 0.7094, 0.9364, 0.6433, 0.9973, 0.7094, 0.9364, 0.7231, 0.9364, 0.6433, 0.9973, 0.3225, 0.1075, 0.3119, 0.06323, 0.3372, 0.06362, 0.3511, 0.1075, 0.3119, 0.06323, 0.2568, 0.0, 0.2711, 0.002719, 0.3372, 0.06362, 0.9815, 0.04509, 0.9815, 0.03675, 0.9992, 0.0378, 1.0, 0.04577, 0.9815, 0.03675, 0.9815, 2.057e-07, 0.9992, 0.004268, 0.9992, 0.0378, 0.8963, 0.8278, 0.9148, 0.825, 0.914, 0.8533, 0.8963, 0.8561, 0.3722, 0.1075, 0.3511, 0.1075, 0.3372, 0.06362, 0.3509, 0.06362, 0.3372, 0.06362, 0.2711, 0.002719, 0.3509, 0.06362, 0.6947, 0.1075, 0.4219, 0.1075, 0.4325, 0.06323, 0.6841, 0.06323, 0.6841, 0.06323, 0.4325, 0.06323, 0.4876, 1.029e-07, 0.629, 0.0, 0.8296, 0.05321, 0.8296, 0.00229, 0.8482, 0.0, 0.8482, 0.05092, 0.8111, 0.1296, 0.763, 0.1296, 0.763, 0.08323, 0.8111, 0.08323, 0.8111, 0.08323, 0.763, 0.08323, 0.763, 0.005721, 0.8111, 0.005721, 0.8111, 0.005721, 0.763, 0.005721, 0.763, 0.0, 0.8111, 1.029e-07, 0.04973, 0.8925, 0.3225, 0.8925, 0.3119, 0.9368, 0.0603, 0.9368, 0.0603, 0.9368, 0.3119, 0.9368, 0.2568, 1.0, 0.1154, 1.0, 0.9148, 0.002291, 0.9148, 0.05321, 0.8963, 0.05092, 0.8963, 0.0, 0.8963, 0.1855, 0.8482, 0.1855, 0.8482, 0.1413, 0.8963, 0.1413, 0.8963, 0.1413, 0.8482, 0.1413, 0.8482, 0.05856, 0.8963, 0.05856, 0.8963, 0.05856, 0.8482, 0.05856, 0.8482, 0.05092, 0.8963, 0.05092, 0.6947, 0.8925, 0.6947, 0.1075, 0.7234, 0.1075, 0.7234, 0.8925, 0.7234, 0.8925, 0.7234, 0.1075, 0.7444, 0.1075, 0.7444, 0.8925, 0.8296, 0.825, 0.8296, 0.1827, 0.8482, 0.1855, 0.8482, 0.8278, 0.3225, 0.8925, 0.3225, 0.1075, 0.3511, 0.1075, 0.3511, 0.8925, 0.3511, 0.8925, 0.3511, 0.1075, 0.3722, 0.1075, 0.3722, 0.8925, 0.9148, 0.1827, 0.9148, 0.825, 0.8963, 0.8278, 0.8963, 0.1855, 0.9815, 0.04509, 0.9334, 0.04509, 0.9334, 0.03675, 0.9815, 0.03675, 0.9815, 0.03675, 0.9334, 0.03675, 0.9334, 0.0, 0.9815, 2.057e-07, 0.8963, 0.8561, 0.8482, 0.8561, 0.8482, 0.8278, 0.8963, 0.8278, 0.4219, 0.8925, 0.6947, 0.8925, 0.6841, 0.9368, 0.4325, 0.9368, 0.4325, 0.9368, 0.6841, 0.9368, 0.629, 1.0, 0.4876, 1.0, 0.9148, 0.1316, 0.9148, 0.04577, 0.9334, 0.04509, 0.9334, 0.1309, 0.3225, 0.1075, 0.04973, 0.1075, 0.0603, 0.06323, 0.3119, 0.06323, 0.3119, 0.06323, 0.0603, 0.06323, 0.1154, 5.144e-08, 0.2568, 0.0, 1.0, 0.04577, 1.0, 0.1316, 0.9815, 0.1309, 0.9815, 0.04509, 0.763, 0.8704, 0.8111, 0.8704, 0.8111, 0.9076, 0.763, 0.9076, 0.9815, 0.2085, 0.9334, 0.2085, 0.9334, 0.1407, 0.9815, 0.1407, 0.9815, 0.1407, 0.9334, 0.1407, 0.9334, 0.1309, 0.9815, 0.1309, 0.4219, 0.1075, 0.4219, 0.8925, 0.3933, 0.8925, 0.3933, 0.1075, 0.3933, 0.1075, 0.3933, 0.8925, 0.3722, 0.8925, 0.3722, 0.1075, 0.8296, 0.128, 0.8296, 0.8688, 0.8111, 0.8704, 0.8111, 0.1296, 0.04973, 0.1075, 0.04973, 0.8925, 0.02107, 0.8925, 0.02107, 0.1075, 0.02107, 0.1075, 0.02107, 0.8925, 6.57e-07, 0.8925, 0.0, 0.1075, 0.7444, 0.8688, 0.7444, 0.128, 0.763, 0.1296, 0.763, 0.8704, 0.6947, 0.1075, 0.6947, 0.8925, 0.4219, 0.8925, 0.4219, 0.1075])
me_cube_001.materials.append(mat_buttons)
me_cube_001.use_remesh_preserve_volume = False
me_cube_001.use_remesh_preserve_attributes = False
me_cube_001.use_mirror_vertex_groups = False
me_cube_001.update()
me_cube_000 = bpy.data.meshes.new('Cube.000')
me_cube_000.from_pydata([(-0.4418, -0.8584, -0.02008), (-0.4418, -0.8688, -0.01334), (-0.4737, -0.8465, -0.01334), (-0.4418, -0.8636, -0.01918), (-0.4546, -0.8565, -0.01918), (-0.4545, -0.8611, -0.01831), (-0.4546, -0.8648, -0.01334), (-0.4418, -0.8674, -0.01671), (-0.4545, -0.8636, -0.01657), (-0.4729, -0.8465, -0.01671), (-0.4729, -0.8492, -0.01334), (-0.4721, -0.8491, -0.01657), (-0.4418, -0.8688, -0.004618), (-0.4418, -0.8584, 0.002122), (-0.4737, -0.8465, -0.004618), (-0.4418, -0.8674, -0.001252), (-0.4546, -0.8648, -0.004618), (-0.4545, -0.8636, -0.001395), (-0.4546, -0.8565, 0.001222), (-0.4418, -0.8636, 0.001222), (-0.4545, -0.8611, 0.000347), (-0.4729, -0.8492, -0.004618), (-0.4729, -0.8465, -0.001252), (-0.4721, -0.8491, -0.001395), (-0.4418, -0.8089, -0.02008), (-0.4737, -0.8208, -0.01334), (-0.4418, -0.7985, -0.01334), (-0.4546, -0.8108, -0.01918), (-0.4418, -0.8037, -0.01918), (-0.4545, -0.8062, -0.01831), (-0.4729, -0.8181, -0.01334), (-0.4729, -0.8208, -0.01671), (-0.4721, -0.8182, -0.01657), (-0.4418, -0.7999, -0.01671), (-0.4546, -0.8025, -0.01334), (-0.4545, -0.8038, -0.01657), (-0.4418, -0.8089, 0.002122), (-0.4418, -0.7985, -0.004618), (-0.4737, -0.8208, -0.004618), (-0.4418, -0.8037, 0.001222), (-0.4546, -0.8108, 0.001222), (-0.4545, -0.8062, 0.000347), (-0.4546, -0.8025, -0.004618), (-0.4418, -0.7999, -0.001252), (-0.4545, -0.8038, -0.001395), (-0.4729, -0.8208, -0.001252), (-0.4729, -0.8181, -0.004618), (-0.4721, -0.8182, -0.001395), (-0.2144, -0.8584, -0.02008), (-0.1824, -0.8465, -0.01334), (-0.2144, -0.8688, -0.01334), (-0.2015, -0.8565, -0.01918), (-0.2144, -0.8636, -0.01918), (-0.2016, -0.8611, -0.01831), (-0.1832, -0.8492, -0.01334), (-0.1832, -0.8465, -0.01671), (-0.184, -0.8491, -0.01657), (-0.2144, -0.8674, -0.01671), (-0.2015, -0.8648, -0.01334), (-0.2016, -0.8636, -0.01657), (-0.2144, -0.8584, 0.002122), (-0.2144, -0.8688, -0.004618), (-0.1824, -0.8465, -0.004618), (-0.2144, -0.8636, 0.001222), (-0.2015, -0.8565, 0.001222), (-0.2016, -0.8611, 0.000347), (-0.2015, -0.8648, -0.004618), (-0.2144, -0.8674, -0.001252), (-0.2016, -0.8636, -0.001395), (-0.1832, -0.8465, -0.001252), (-0.1832, -0.8492, -0.004618), (-0.184, -0.8491, -0.001395), (-0.2144, -0.8089, -0.02008), (-0.2144, -0.7985, -0.01334), (-0.1824, -0.8208, -0.01334), (-0.2144, -0.8037, -0.01918), (-0.2015, -0.8108, -0.01918), (-0.2016, -0.8062, -0.01831), (-0.2015, -0.8025, -0.01334), (-0.2144, -0.7999, -0.01671), (-0.2016, -0.8038, -0.01657), (-0.1832, -0.8208, -0.01671), (-0.1832, -0.8181, -0.01334), (-0.184, -0.8182, -0.01657), (-0.2144, -0.8089, 0.002122), (-0.1824, -0.8208, -0.004618), (-0.2144, -0.7985, -0.004618), (-0.2015, -0.8108, 0.001222), (-0.2144, -0.8037, 0.001222), (-0.2016, -0.8062, 0.000347), (-0.1832, -0.8181, -0.004618), (-0.1832, -0.8208, -0.001252), (-0.184, -0.8182, -0.001395), (-0.2144, -0.7999, -0.001252), (-0.2015, -0.8025, -0.004618), (-0.2016, -0.8038, -0.001395)], [], [(50, 61, 12, 1), (74, 85, 62, 49), (84, 36, 13, 60), (2, 14, 38, 25), (26, 37, 86, 73), (0, 3, 5, 4), (3, 7, 8, 5), (1, 6, 8, 7), (6, 10, 11, 8), (2, 9, 11, 10), (9, 4, 5, 11), (5, 8, 11), (12, 15, 17, 16), (15, 19, 20, 17), (13, 18, 20, 19), (18, 22, 23, 20), (14, 21, 23, 22), (21, 16, 17, 23), (17, 20, 23), (24, 27, 29, 28), (27, 31, 32, 29), (25, 30, 32, 31), (30, 34, 35, 32), (26, 33, 35, 34), (33, 28, 29, 35), (29, 32, 35), (36, 39, 41, 40), (39, 43, 44, 41), (37, 42, 44, 43), (42, 46, 47, 44), (38, 45, 47, 46), (45, 40, 41, 47), (41, 44, 47), (48, 51, 53, 52), (51, 55, 56, 53), (49, 54, 56, 55), (54, 58, 59, 56), (50, 57, 59, 58), (57, 52, 53, 59), (53, 56, 59), (60, 63, 65, 64), (63, 67, 68, 65), (61, 66, 68, 67), (66, 70, 71, 68), (62, 69, 71, 70), (69, 64, 65, 71), (65, 68, 71), (72, 75, 77, 76), (75, 79, 80, 77), (73, 78, 80, 79), (78, 82, 83, 80), (74, 81, 83, 82), (81, 76, 77, 83), (77, 80, 83), (84, 87, 89, 88), (87, 91, 92, 89), (85, 90, 92, 91), (90, 94, 95, 92), (86, 93, 95, 94), (93, 88, 89, 95), (89, 92, 95), (24, 0, 4, 27), (27, 4, 9, 31), (31, 9, 2, 25), (1, 12, 16, 6), (6, 16, 21, 10), (10, 21, 14, 2), (13, 36, 40, 18), (18, 40, 45, 22), (22, 45, 38, 14), (37, 26, 34, 42), (42, 34, 30, 46), (46, 30, 25, 38), (72, 24, 28, 75), (75, 28, 33, 79), (79, 33, 26, 73), (36, 84, 88, 39), (39, 88, 93, 43), (43, 93, 86, 37), (85, 74, 82, 90), (90, 82, 78, 94), (94, 78, 73, 86), (48, 72, 76, 51), (51, 76, 81, 55), (55, 81, 74, 49), (84, 60, 64, 87), (87, 64, 69, 91), (91, 69, 62, 85), (61, 50, 58, 66), (66, 58, 54, 70), (70, 54, 49, 62), (0, 48, 52, 3), (3, 52, 57, 7), (7, 57, 50, 1), (60, 13, 19, 63), (63, 19, 15, 67), (67, 15, 12, 61), (24, 72, 48, 0)])
me_cube_000.polygons.foreach_set('use_smooth', [True] * 98)
_uv = me_cube_000.uv_layers.new(name='UVMap')
_uv.uv.foreach_set('vector', [0.8111, 0.8704, 0.763, 0.8704, 0.763, 0.1296, 0.8111, 0.1296, 0.9334, 0.04509, 0.9815, 0.04509, 0.9815, 0.1309, 0.9334, 0.1309, 0.3225, 0.1075, 0.3225, 0.8925, 0.04973, 0.8925, 0.04973, 0.1075, 0.8482, 0.0, 0.8963, 0.0, 0.8963, 0.05092, 0.8482, 0.05092, 0.8482, 0.1855, 0.8963, 0.1855, 0.8963, 0.8278, 0.8482, 0.8278, 0.4219, 0.1075, 0.3933, 0.1075, 0.4072, 0.06362, 0.4325, 0.06323, 0.3933, 0.1075, 0.3722, 0.1075, 0.3935, 0.06362, 0.4072, 0.06362, 0.8111, 0.1296, 0.8111, 0.08323, 0.8288, 0.08218, 0.8296, 0.128, 0.8111, 0.08323, 0.8111, 0.005721, 0.8288, 0.008156, 0.8288, 0.08218, 0.8111, 1.029e-07, 0.8296, 0.002641, 0.8288, 0.008156, 0.8111, 0.005721, 0.4876, 1.029e-07, 0.4325, 0.06323, 0.4072, 0.06362, 0.4734, 0.002719, 0.4072, 0.06362, 0.3935, 0.06362, 0.4734, 0.002719, 0.763, 0.1296, 0.7444, 0.128, 0.7452, 0.08218, 0.763, 0.08323, 6.57e-07, 0.8925, 0.02107, 0.8925, 0.03498, 0.9364, 0.0213, 0.9364, 0.04973, 0.8925, 0.0603, 0.9368, 0.03498, 0.9364, 0.02107, 0.8925, 0.0603, 0.9368, 0.1154, 1.0, 0.1012, 0.9973, 0.03498, 0.9364, 0.763, 0.0, 0.763, 0.005721, 0.7452, 0.008156, 0.7444, 0.002641, 0.763, 0.005721, 0.763, 0.08323, 0.7452, 0.08218, 0.7452, 0.008156, 0.0213, 0.9364, 0.03498, 0.9364, 0.1012, 0.9973, 0.6947, 0.1075, 0.6841, 0.06323, 0.7094, 0.06362, 0.7234, 0.1075, 0.6841, 0.06323, 0.629, 0.0, 0.6433, 0.002719, 0.7094, 0.06362, 0.8482, 0.05092, 0.8482, 0.05856, 0.8304, 0.06056, 0.8296, 0.05321, 0.8482, 0.05856, 0.8482, 0.1413, 0.8304, 0.1391, 0.8304, 0.06056, 0.8482, 0.1855, 0.8296, 0.1827, 0.8304, 0.1391, 0.8482, 0.1413, 0.7444, 0.1075, 0.7234, 0.1075, 0.7094, 0.06362, 0.7231, 0.06362, 0.7094, 0.06362, 0.6433, 0.002719, 0.7231, 0.06362, 0.3225, 0.8925, 0.3511, 0.8925, 0.3372, 0.9364, 0.3119, 0.9368, 0.3511, 0.8925, 0.3722, 0.8925, 0.3509, 0.9364, 0.3372, 0.9364, 0.8963, 0.1855, 0.8963, 0.1413, 0.914, 0.1391, 0.9148, 0.1827, 0.8963, 0.1413, 0.8963, 0.05856, 0.914, 0.06056, 0.914, 0.1391, 0.8963, 0.05092, 0.9148, 0.05321, 0.914, 0.06056, 0.8963, 0.05856, 0.2568, 1.0, 0.3119, 0.9368, 0.3372, 0.9364, 0.2711, 0.9973, 0.3372, 0.9364, 0.3509, 0.9364, 0.2711, 0.9973, 0.4219, 0.8925, 0.4325, 0.9368, 0.4072, 0.9364, 0.3933, 0.8925, 0.4325, 0.9368, 0.4876, 1.0, 0.4734, 0.9973, 0.4072, 0.9364, 0.9334, 0.1309, 0.9334, 0.1407, 0.9156, 0.1409, 0.9148, 0.1316, 0.9334, 0.1407, 0.9334, 0.2085, 0.9156, 0.2044, 0.9156, 0.1409, 0.8111, 0.8704, 0.8296, 0.8688, 0.8288, 0.9058, 0.8111, 0.9076, 0.3722, 0.8925, 0.3933, 0.8925, 0.4072, 0.9364, 0.3935, 0.9364, 0.4072, 0.9364, 0.4734, 0.9973, 0.3935, 0.9364, 0.04973, 0.1075, 0.02107, 0.1075, 0.03498, 0.06362, 0.0603, 0.06323, 0.02107, 0.1075, 0.0, 0.1075, 0.0213, 0.06362, 0.03498, 0.06362, 0.763, 0.8704, 0.763, 0.9076, 0.7452, 0.9058, 0.7444, 0.8688, 0.9815, 0.2085, 0.9815, 0.1407, 0.9992, 0.1409, 0.9992, 0.2044, 0.9815, 0.1309, 1.0, 0.1316, 0.9992, 0.1409, 0.9815, 0.1407, 0.1154, 5.144e-08, 0.0603, 0.06323, 0.03498, 0.06362, 0.1012, 0.002719, 0.03498, 0.06362, 0.0213, 0.06362, 0.1012, 0.002719, 0.6947, 0.8925, 0.7234, 0.8925, 0.7094, 0.9364, 0.6841, 0.9368, 0.7234, 0.8925, 0.7444, 0.8925, 0.7231, 0.9364, 0.7094, 0.9364, 0.8482, 0.8278, 0.8482, 0.8561, 0.8304, 0.8533, 0.8296, 0.825, 0.9334, 0.0, 0.9334, 0.03675, 0.9156, 0.0378, 0.9156, 0.004269, 0.9334, 0.04509, 0.9148, 0.04577, 0.9156, 0.0378, 0.9334, 0.03675, 0.629, 1.0, 0.6841, 0.9368, 0.7094, 0.9364, 0.6433, 0.9973, 0.7094, 0.9364, 0.7231, 0.9364, 0.6433, 0.9973, 0.3225, 0.1075, 0.3119, 0.06323, 0.3372, 0.06362, 0.3511, 0.1075, 0.3119, 0.06323, 0.2568, 0.0, 0.2711, 0.002719, 0.3372, 0.06362, 0.9815, 0.04509, 0.9815, 0.03675, 0.9992, 0.0378, 1.0, 0.04577, 0.9815, 0.03675, 0.9815, 2.057e-07, 0.9992, 0.004268, 0.9992, 0.0378, 0.8963, 0.8278, 0.9148, 0.825, 0.914, 0.8533, 0.8963, 0.8561, 0.3722, 0.1075, 0.3511, 0.1075, 0.3372, 0.06362, 0.3509, 0.06362, 0.3372, 0.06362, 0.2711, 0.002719, 0.3509, 0.06362, 0.6947, 0.1075, 0.4219, 0.1075, 0.4325, 0.06323, 0.6841, 0.06323, 0.6841, 0.06323, 0.4325, 0.06323, 0.4876, 1.029e-07, 0.629, 0.0, 0.8296, 0.05321, 0.8296, 0.00229, 0.8482, 0.0, 0.8482, 0.05092, 0.8111, 0.1296, 0.763, 0.1296, 0.763, 0.08323, 0.8111, 0.08323, 0.8111, 0.08323, 0.763, 0.08323, 0.763, 0.005721, 0.8111, 0.005721, 0.8111, 0.005721, 0.763, 0.005721, 0.763, 0.0, 0.8111, 1.029e-07, 0.04973, 0.8925, 0.3225, 0.8925, 0.3119, 0.9368, 0.0603, 0.9368, 0.0603, 0.9368, 0.3119, 0.9368, 0.2568, 1.0, 0.1154, 1.0, 0.9148, 0.002291, 0.9148, 0.05321, 0.8963, 0.05092, 0.8963, 0.0, 0.8963, 0.1855, 0.8482, 0.1855, 0.8482, 0.1413, 0.8963, 0.1413, 0.8963, 0.1413, 0.8482, 0.1413, 0.8482, 0.05856, 0.8963, 0.05856, 0.8963, 0.05856, 0.8482, 0.05856, 0.8482, 0.05092, 0.8963, 0.05092, 0.6947, 0.8925, 0.6947, 0.1075, 0.7234, 0.1075, 0.7234, 0.8925, 0.7234, 0.8925, 0.7234, 0.1075, 0.7444, 0.1075, 0.7444, 0.8925, 0.8296, 0.825, 0.8296, 0.1827, 0.8482, 0.1855, 0.8482, 0.8278, 0.3225, 0.8925, 0.3225, 0.1075, 0.3511, 0.1075, 0.3511, 0.8925, 0.3511, 0.8925, 0.3511, 0.1075, 0.3722, 0.1075, 0.3722, 0.8925, 0.9148, 0.1827, 0.9148, 0.825, 0.8963, 0.8278, 0.8963, 0.1855, 0.9815, 0.04509, 0.9334, 0.04509, 0.9334, 0.03675, 0.9815, 0.03675, 0.9815, 0.03675, 0.9334, 0.03675, 0.9334, 0.0, 0.9815, 2.057e-07, 0.8963, 0.8561, 0.8482, 0.8561, 0.8482, 0.8278, 0.8963, 0.8278, 0.4219, 0.8925, 0.6947, 0.8925, 0.6841, 0.9368, 0.4325, 0.9368, 0.4325, 0.9368, 0.6841, 0.9368, 0.629, 1.0, 0.4876, 1.0, 0.9148, 0.1316, 0.9148, 0.04577, 0.9334, 0.04509, 0.9334, 0.1309, 0.3225, 0.1075, 0.04973, 0.1075, 0.0603, 0.06323, 0.3119, 0.06323, 0.3119, 0.06323, 0.0603, 0.06323, 0.1154, 5.144e-08, 0.2568, 0.0, 1.0, 0.04577, 1.0, 0.1316, 0.9815, 0.1309, 0.9815, 0.04509, 0.763, 0.8704, 0.8111, 0.8704, 0.8111, 0.9076, 0.763, 0.9076, 0.9815, 0.2085, 0.9334, 0.2085, 0.9334, 0.1407, 0.9815, 0.1407, 0.9815, 0.1407, 0.9334, 0.1407, 0.9334, 0.1309, 0.9815, 0.1309, 0.4219, 0.1075, 0.4219, 0.8925, 0.3933, 0.8925, 0.3933, 0.1075, 0.3933, 0.1075, 0.3933, 0.8925, 0.3722, 0.8925, 0.3722, 0.1075, 0.8296, 0.128, 0.8296, 0.8688, 0.8111, 0.8704, 0.8111, 0.1296, 0.04973, 0.1075, 0.04973, 0.8925, 0.02107, 0.8925, 0.02107, 0.1075, 0.02107, 0.1075, 0.02107, 0.8925, 6.57e-07, 0.8925, 0.0, 0.1075, 0.7444, 0.8688, 0.7444, 0.128, 0.763, 0.1296, 0.763, 0.8704, 0.6947, 0.1075, 0.6947, 0.8925, 0.4219, 0.8925, 0.4219, 0.1075])
me_cube_000.materials.append(mat_buttons)
me_cube_000.use_remesh_preserve_volume = False
me_cube_000.use_remesh_preserve_attributes = False
me_cube_000.use_mirror_vertex_groups = False
me_cube_000.update()
me_cube_013 = bpy.data.meshes.new('Cube.013')
me_cube_013.from_pydata([(-0.6126, 0.01511, -0.02367), (0.6649, 0.01511, -0.02367), (-0.6126, -0.7914, -0.02367), (0.6649, -0.7914, -0.02367)], [], [(0, 2, 3, 1)])
me_cube_013.polygons.foreach_set('use_smooth', [True] * 1)
_uv = me_cube_013.uv_layers.new(name='UVMap')
_uv.uv.foreach_set('vector', [1.0, 0.0, 0.0, 2.333e-07, 5.173e-07, 1.0, 1.0, 1.0])
me_cube_013.materials.append(mat_screen)
me_cube_013.use_remesh_preserve_volume = False
me_cube_013.use_remesh_preserve_attributes = False
me_cube_013.use_mirror_vertex_groups = False
me_cube_013.update()
me_cube_010 = bpy.data.meshes.new('Cube.010')
me_cube_010.from_pydata([(0.2511, -0.8584, -0.02008), (0.2511, -0.8688, -0.01334), (0.2191, -0.8465, -0.01334), (0.2511, -0.8636, -0.01918), (0.2383, -0.8565, -0.01918), (0.2384, -0.8611, -0.01831), (0.2383, -0.8648, -0.01334), (0.2511, -0.8674, -0.01671), (0.2384, -0.8636, -0.01657), (0.22, -0.8465, -0.01671), (0.22, -0.8492, -0.01334), (0.2207, -0.8491, -0.01657), (0.2511, -0.8688, -0.004618), (0.2511, -0.8584, 0.002122), (0.2191, -0.8465, -0.004618), (0.2511, -0.8674, -0.001252), (0.2383, -0.8648, -0.004618), (0.2384, -0.8636, -0.001395), (0.2383, -0.8565, 0.001222), (0.2511, -0.8636, 0.001222), (0.2384, -0.8611, 0.000347), (0.22, -0.8492, -0.004618), (0.22, -0.8465, -0.001252), (0.2207, -0.8491, -0.001395), (0.2511, -0.8089, -0.02008), (0.2191, -0.8208, -0.01334), (0.2511, -0.7985, -0.01334), (0.2383, -0.8108, -0.01918), (0.2511, -0.8037, -0.01918), (0.2384, -0.8062, -0.01831), (0.22, -0.8181, -0.01334), (0.22, -0.8208, -0.01671), (0.2207, -0.8182, -0.01657), (0.2511, -0.7999, -0.01671), (0.2383, -0.8025, -0.01334), (0.2384, -0.8038, -0.01657), (0.2511, -0.8089, 0.002122), (0.2511, -0.7985, -0.004618), (0.2191, -0.8208, -0.004618), (0.2511, -0.8037, 0.001222), (0.2383, -0.8108, 0.001222), (0.2384, -0.8062, 0.000347), (0.2383, -0.8025, -0.004618), (0.2511, -0.7999, -0.001252), (0.2384, -0.8038, -0.001395), (0.22, -0.8208, -0.001252), (0.22, -0.8181, -0.004618), (0.2207, -0.8182, -0.001395), (0.4785, -0.8584, -0.02008), (0.5105, -0.8465, -0.01334), (0.4785, -0.8688, -0.01334), (0.4913, -0.8565, -0.01918), (0.4785, -0.8636, -0.01918), (0.4912, -0.8611, -0.01831), (0.5097, -0.8492, -0.01334), (0.5097, -0.8465, -0.01671), (0.5089, -0.8491, -0.01657), (0.4785, -0.8674, -0.01671), (0.4913, -0.8648, -0.01334), (0.4912, -0.8636, -0.01657), (0.4785, -0.8584, 0.002122), (0.4785, -0.8688, -0.004618), (0.5105, -0.8465, -0.004618), (0.4785, -0.8636, 0.001222), (0.4913, -0.8565, 0.001222), (0.4912, -0.8611, 0.000347), (0.4913, -0.8648, -0.004618), (0.4785, -0.8674, -0.001252), (0.4912, -0.8636, -0.001395), (0.5097, -0.8465, -0.001252), (0.5097, -0.8492, -0.004618), (0.5089, -0.8491, -0.001395), (0.4785, -0.8089, -0.02008), (0.4785, -0.7985, -0.01334), (0.5105, -0.8208, -0.01334), (0.4785, -0.8037, -0.01918), (0.4913, -0.8108, -0.01918), (0.4912, -0.8062, -0.01831), (0.4913, -0.8025, -0.01334), (0.4785, -0.7999, -0.01671), (0.4912, -0.8038, -0.01657), (0.5097, -0.8208, -0.01671), (0.5097, -0.8181, -0.01334), (0.5089, -0.8182, -0.01657), (0.4785, -0.8089, 0.002122), (0.5105, -0.8208, -0.004618), (0.4785, -0.7985, -0.004618), (0.4913, -0.8108, 0.001222), (0.4785, -0.8037, 0.001222), (0.4912, -0.8062, 0.000347), (0.5097, -0.8181, -0.004618), (0.5097, -0.8208, -0.001252), (0.5089, -0.8182, -0.001395), (0.4785, -0.7999, -0.001252), (0.4913, -0.8025, -0.004618), (0.4912, -0.8038, -0.001395)], [], [(50, 61, 12, 1), (74, 85, 62, 49), (84, 36, 13, 60), (2, 14, 38, 25), (26, 37, 86, 73), (0, 3, 5, 4), (3, 7, 8, 5), (1, 6, 8, 7), (6, 10, 11, 8), (2, 9, 11, 10), (9, 4, 5, 11), (5, 8, 11), (12, 15, 17, 16), (15, 19, 20, 17), (13, 18, 20, 19), (18, 22, 23, 20), (14, 21, 23, 22), (21, 16, 17, 23), (17, 20, 23), (24, 27, 29, 28), (27, 31, 32, 29), (25, 30, 32, 31), (30, 34, 35, 32), (26, 33, 35, 34), (33, 28, 29, 35), (29, 32, 35), (36, 39, 41, 40), (39, 43, 44, 41), (37, 42, 44, 43), (42, 46, 47, 44), (38, 45, 47, 46), (45, 40, 41, 47), (41, 44, 47), (48, 51, 53, 52), (51, 55, 56, 53), (49, 54, 56, 55), (54, 58, 59, 56), (50, 57, 59, 58), (57, 52, 53, 59), (53, 56, 59), (60, 63, 65, 64), (63, 67, 68, 65), (61, 66, 68, 67), (66, 70, 71, 68), (62, 69, 71, 70), (69, 64, 65, 71), (65, 68, 71), (72, 75, 77, 76), (75, 79, 80, 77), (73, 78, 80, 79), (78, 82, 83, 80), (74, 81, 83, 82), (81, 76, 77, 83), (77, 80, 83), (84, 87, 89, 88), (87, 91, 92, 89), (85, 90, 92, 91), (90, 94, 95, 92), (86, 93, 95, 94), (93, 88, 89, 95), (89, 92, 95), (24, 0, 4, 27), (27, 4, 9, 31), (31, 9, 2, 25), (1, 12, 16, 6), (6, 16, 21, 10), (10, 21, 14, 2), (13, 36, 40, 18), (18, 40, 45, 22), (22, 45, 38, 14), (37, 26, 34, 42), (42, 34, 30, 46), (46, 30, 25, 38), (72, 24, 28, 75), (75, 28, 33, 79), (79, 33, 26, 73), (36, 84, 88, 39), (39, 88, 93, 43), (43, 93, 86, 37), (85, 74, 82, 90), (90, 82, 78, 94), (94, 78, 73, 86), (48, 72, 76, 51), (51, 76, 81, 55), (55, 81, 74, 49), (84, 60, 64, 87), (87, 64, 69, 91), (91, 69, 62, 85), (61, 50, 58, 66), (66, 58, 54, 70), (70, 54, 49, 62), (0, 48, 52, 3), (3, 52, 57, 7), (7, 57, 50, 1), (60, 13, 19, 63), (63, 19, 15, 67), (67, 15, 12, 61), (24, 72, 48, 0)])
me_cube_010.polygons.foreach_set('use_smooth', [True] * 98)
_uv = me_cube_010.uv_layers.new(name='UVMap')
_uv.uv.foreach_set('vector', [0.7617, 0.1075, 0.8098, 0.1075, 0.8098, 0.8925, 0.7617, 0.8925, 0.9318, 0.235, 0.9799, 0.235, 0.9799, 0.3236, 0.9318, 0.3236, 0.322, 0.1075, 0.322, 0.8925, 0.04965, 0.8925, 0.04965, 0.1075, 0.9797, 0.09432, 0.9317, 0.09424, 0.9334, 0.008343, 0.9813, 0.00843, 0.8948, 0.778, 0.8468, 0.778, 0.8468, 0.03721, 0.8948, 0.03721, 0.6936, 0.8925, 0.7222, 0.8925, 0.7083, 0.9364, 0.683, 0.9368, 0.7222, 0.8925, 0.7432, 0.8925, 0.722, 0.9364, 0.7083, 0.9364, 0.7617, 0.8925, 0.7617, 0.9368, 0.744, 0.9364, 0.7432, 0.8925, 0.9822, 0.1718, 0.9796, 0.104, 0.9975, 0.1043, 1.0, 0.1677, 0.9797, 0.09432, 0.9983, 0.09504, 0.9975, 0.1043, 0.9796, 0.104, 0.628, 1.0, 0.683, 0.9368, 0.7083, 0.9364, 0.6422, 0.9973, 0.7083, 0.9364, 0.722, 0.9364, 0.6422, 0.9973, 0.8098, 0.8925, 0.8283, 0.8925, 0.8275, 0.9364, 0.8098, 0.9368, 3.28e-07, 0.8925, 0.02104, 0.8925, 0.03492, 0.9364, 0.02126, 0.9364, 0.04965, 0.8925, 0.06021, 0.9368, 0.03492, 0.9364, 0.02104, 0.8925, 0.06021, 0.9368, 0.1152, 1.0, 0.101, 0.9973, 0.03492, 0.9364, 0.9317, 0.09424, 0.9317, 0.1039, 0.9141, 0.1042, 0.9133, 0.09489, 0.9317, 0.1039, 0.9342, 0.1717, 0.9166, 0.1676, 0.9141, 0.1042, 0.02126, 0.9364, 0.03492, 0.9364, 0.101, 0.9973, 0.4213, 0.8925, 0.4318, 0.9368, 0.4065, 0.9364, 0.3926, 0.8925, 0.4318, 0.9368, 0.4868, 1.0, 0.4726, 0.9973, 0.4065, 0.9364, 0.9813, 0.00843, 0.9817, 8.785e-05, 0.9995, 0.001166, 1.0, 0.009148, 0.8948, 0.9019, 0.8948, 0.8244, 0.9125, 0.8254, 0.9125, 0.8994, 0.8948, 0.778, 0.9133, 0.7796, 0.9125, 0.8254, 0.8948, 0.8244, 0.3716, 0.8925, 0.3926, 0.8925, 0.4065, 0.9364, 0.3929, 0.9364, 0.4065, 0.9364, 0.4726, 0.9973, 0.3929, 0.9364, 0.322, 0.8925, 0.3506, 0.8925, 0.3367, 0.9364, 0.3114, 0.9368, 0.3506, 0.8925, 0.3716, 0.8925, 0.3503, 0.9364, 0.3367, 0.9364, 0.8468, 0.778, 0.8468, 0.8244, 0.8291, 0.8254, 0.8283, 0.7796, 0.8468, 0.8244, 0.8468, 0.9019, 0.8291, 0.8994, 0.8291, 0.8254, 0.9334, 0.008343, 0.915, 0.008992, 0.9161, 0.001014, 0.9337, 0.0, 0.2564, 1.0, 0.3114, 0.9368, 0.3367, 0.9364, 0.2706, 0.9973, 0.3367, 0.9364, 0.3503, 0.9364, 0.2706, 0.9973, 0.6936, 0.1075, 0.683, 0.06323, 0.7083, 0.06362, 0.7222, 0.1075, 0.683, 0.06323, 0.628, 0.0, 0.6422, 0.002719, 0.7083, 0.06362, 0.9318, 0.3236, 0.9318, 0.3329, 0.9141, 0.3325, 0.9133, 0.3236, 0.7617, 0.0, 0.7617, 0.06323, 0.744, 0.06362, 0.744, 0.002719, 0.7617, 0.1075, 0.7432, 0.1075, 0.744, 0.06362, 0.7617, 0.06323, 0.7432, 0.1075, 0.7222, 0.1075, 0.7083, 0.06362, 0.722, 0.06362, 0.7083, 0.06362, 0.6422, 0.002719, 0.722, 0.06362, 0.04965, 0.1075, 0.02104, 0.1075, 0.03492, 0.06362, 0.06021, 0.06323, 0.02104, 0.1075, 0.0, 0.1075, 0.02126, 0.06362, 0.03492, 0.06362, 0.8098, 0.1075, 0.8098, 0.06323, 0.8275, 0.06362, 0.8283, 0.1075, 0.8098, 0.06323, 0.8098, 0.0, 0.8275, 0.002719, 0.8275, 0.06362, 0.9799, 0.3236, 0.9984, 0.3236, 0.9976, 0.3325, 0.9799, 0.3329, 0.1152, 0.0, 0.06021, 0.06323, 0.03492, 0.06362, 0.101, 0.002719, 0.03492, 0.06362, 0.02126, 0.06362, 0.101, 0.002719, 0.4213, 0.1075, 0.3926, 0.1075, 0.4065, 0.06362, 0.4318, 0.06323, 0.3926, 0.1075, 0.3716, 0.1075, 0.3929, 0.06362, 0.4065, 0.06362, 0.8948, 0.03721, 0.8948, 0.0, 0.9125, 0.001794, 0.9133, 0.0388, 0.9318, 0.1718, 0.9318, 0.2257, 0.9141, 0.2261, 0.9141, 0.1761, 0.9318, 0.235, 0.9133, 0.235, 0.9141, 0.2261, 0.9318, 0.2257, 0.4868, 0.0, 0.4318, 0.06323, 0.4065, 0.06362, 0.4726, 0.002719, 0.4065, 0.06362, 0.3929, 0.06362, 0.4726, 0.002719, 0.322, 0.1075, 0.3114, 0.06323, 0.3367, 0.06362, 0.3506, 0.1075, 0.3114, 0.06323, 0.2564, 0.0, 0.2706, 0.002719, 0.3367, 0.06362, 0.9799, 0.235, 0.9799, 0.2257, 0.9976, 0.2261, 0.9984, 0.235, 0.9799, 0.2257, 0.9799, 0.1718, 0.9976, 0.1761, 0.9976, 0.2261, 0.8468, 0.03721, 0.8283, 0.0388, 0.8291, 0.001794, 0.8468, 5.144e-08, 0.3716, 0.1075, 0.3506, 0.1075, 0.3367, 0.06362, 0.3503, 0.06362, 0.3367, 0.06362, 0.2706, 0.002719, 0.3503, 0.06362, 0.4213, 0.8925, 0.6936, 0.8925, 0.683, 0.9368, 0.4318, 0.9368, 0.4318, 0.9368, 0.683, 0.9368, 0.628, 1.0, 0.4868, 1.0, 1.0, 0.009148, 0.9983, 0.09504, 0.9797, 0.09432, 0.9813, 0.00843, 0.7617, 0.8925, 0.8098, 0.8925, 0.8098, 0.9368, 0.7617, 0.9368, 0.9822, 0.1718, 0.9342, 0.1717, 0.9317, 0.1039, 0.9796, 0.104, 0.9796, 0.104, 0.9317, 0.1039, 0.9317, 0.09424, 0.9797, 0.09432, 0.04965, 0.8925, 0.322, 0.8925, 0.3114, 0.9368, 0.06021, 0.9368, 0.06021, 0.9368, 0.3114, 0.9368, 0.2564, 1.0, 0.1152, 1.0, 0.9133, 0.09489, 0.915, 0.008992, 0.9334, 0.008343, 0.9317, 0.09424, 0.8468, 0.778, 0.8948, 0.778, 0.8948, 0.8244, 0.8468, 0.8244, 0.8468, 0.8244, 0.8948, 0.8244, 0.8948, 0.9019, 0.8468, 0.9019, 0.9337, 0.0, 0.9817, 8.785e-05, 0.9813, 0.00843, 0.9334, 0.008343, 0.4213, 0.1075, 0.4213, 0.8925, 0.3926, 0.8925, 0.3926, 0.1075, 0.3926, 0.1075, 0.3926, 0.8925, 0.3716, 0.8925, 0.3716, 0.1075, 0.9133, 0.0388, 0.9133, 0.7796, 0.8948, 0.778, 0.8948, 0.03721, 0.322, 0.8925, 0.322, 0.1075, 0.3506, 0.1075, 0.3506, 0.8925, 0.3506, 0.8925, 0.3506, 0.1075, 0.3716, 0.1075, 0.3716, 0.8925, 0.8283, 0.7796, 0.8283, 0.0388, 0.8468, 0.03721, 0.8468, 0.778, 0.9799, 0.235, 0.9318, 0.235, 0.9318, 0.2257, 0.9799, 0.2257, 0.9799, 0.2257, 0.9318, 0.2257, 0.9318, 0.1718, 0.9799, 0.1718, 0.8468, 5.144e-08, 0.8948, 0.0, 0.8948, 0.03721, 0.8468, 0.03721, 0.6936, 0.1075, 0.4213, 0.1075, 0.4318, 0.06323, 0.683, 0.06323, 0.683, 0.06323, 0.4318, 0.06323, 0.4868, 0.0, 0.628, 0.0, 0.9133, 0.3236, 0.9133, 0.235, 0.9318, 0.235, 0.9318, 0.3236, 0.322, 0.1075, 0.04965, 0.1075, 0.06021, 0.06323, 0.3114, 0.06323, 0.3114, 0.06323, 0.06021, 0.06323, 0.1152, 0.0, 0.2564, 0.0, 0.9984, 0.235, 0.9984, 0.3236, 0.9799, 0.3236, 0.9799, 0.235, 0.8098, 0.1075, 0.7617, 0.1075, 0.7617, 0.06323, 0.8098, 0.06323, 0.8098, 0.06323, 0.7617, 0.06323, 0.7617, 0.0, 0.8098, 0.0, 0.9799, 0.3329, 0.9318, 0.3329, 0.9318, 0.3236, 0.9799, 0.3236, 0.6936, 0.8925, 0.6936, 0.1075, 0.7222, 0.1075, 0.7222, 0.8925, 0.7222, 0.8925, 0.7222, 0.1075, 0.7432, 0.1075, 0.7432, 0.8925, 0.7432, 0.8925, 0.7432, 0.1075, 0.7617, 0.1075, 0.7617, 0.8925, 0.04965, 0.1075, 0.04965, 0.8925, 0.02104, 0.8925, 0.02104, 0.1075, 0.02104, 0.1075, 0.02104, 0.8925, 3.28e-07, 0.8925, 0.0, 0.1075, 0.8283, 0.1075, 0.8283, 0.8925, 0.8098, 0.8925, 0.8098, 0.1075, 0.4213, 0.8925, 0.4213, 0.1075, 0.6936, 0.1075, 0.6936, 0.8925])
me_cube_010.materials.append(mat_buttons)
me_cube_010.use_remesh_preserve_volume = False
me_cube_010.use_remesh_preserve_attributes = False
me_cube_010.use_mirror_vertex_groups = False
me_cube_010.update()
me_cube_007 = bpy.data.meshes.new('Cube.007')
me_cube_007.from_pydata([(-0.7261, -1.007, -0.008258), (-0.7259, -1.024, -0.03218), (-0.7314, -1.003, -0.03223), (-0.7265, -1.018, -0.01549), (-0.7289, -1.014, -0.01741), (-0.7292, -1.015, -0.0322), (-0.7296, -1.006, -0.01552), (-0.7314, -1.003, -0.007407), (-0.7259, -1.024, -0.007454), (-0.7261, -1.007, -0.03137), (-0.7292, -1.015, -0.007431), (-0.7289, -1.014, -0.02222), (-0.7265, -1.018, -0.02414), (-0.7296, -1.006, -0.02411), (-0.7314, 0.0631, -0.03223), (-0.7259, 0.06962, -0.03218), (-0.7261, 0.06434, -0.008269), (-0.7292, 0.06676, -0.0322), (-0.7288, 0.06652, -0.01742), (-0.7265, 0.06777, -0.0155), (-0.7296, 0.06403, -0.01552), (-0.7261, 0.06434, -0.03136), (-0.7259, 0.06962, -0.007454), (-0.7314, 0.0631, -0.007403), (-0.7265, 0.06777, -0.02414), (-0.7288, 0.06652, -0.02222), (-0.7292, 0.06676, -0.007429), (-0.7296, 0.06403, -0.02411), (0.7766, -1.003, -0.03223), (0.772, -1.024, -0.03218), (0.7721, -1.007, -0.008248), (0.7747, -1.015, -0.0322), (0.7744, -1.014, -0.01741), (0.7725, -1.018, -0.01549), (0.7751, -1.006, -0.01552), (0.7721, -1.007, -0.03138), (0.772, -1.024, -0.007457), (0.7766, -1.003, -0.007407), (0.7725, -1.018, -0.02414), (0.7744, -1.014, -0.02222), (0.7747, -1.015, -0.007432), (0.7751, -1.006, -0.02412), (0.772, 0.06965, -0.03218), (0.7765, 0.0631, -0.03223), (0.7721, 0.06436, -0.008259), (0.7747, 0.06677, -0.0322), (0.7744, 0.06653, -0.01741), (0.7751, 0.06404, -0.01552), (0.7725, 0.06779, -0.01549), (0.7721, 0.06436, -0.03137), (0.7765, 0.0631, -0.007403), (0.772, 0.06965, -0.007457), (0.7751, 0.06404, -0.02411), (0.7744, 0.06653, -0.02222), (0.7747, 0.06677, -0.00743), (0.7725, 0.06779, -0.02414), (-0.7205, 0.06755, -0.008615), (-0.7163, 0.0752, -0.03156), (-0.7077, 0.0775, -0.0313), (-0.709, 0.07304, -0.008109), (-0.7189, 0.07216, -0.01521), (-0.7128, 0.0755, -0.01358), (-0.7122, 0.07682, -0.03143), (-0.7084, 0.07619, -0.01479), (-0.7132, 0.07143, -0.008257), (-0.7205, 0.06755, -0.03102), (-0.709, 0.07304, -0.03152), (-0.7077, 0.0775, -0.008334), (-0.7163, 0.0752, -0.008076), (-0.7132, 0.07143, -0.03142), (-0.7128, 0.0755, -0.02606), (-0.7084, 0.07619, -0.02484), (-0.7122, 0.07682, -0.008205), (-0.7189, 0.07216, -0.02442), (-0.7163, -1.042, -0.03156), (-0.7206, -1.017, -0.008629), (-0.709, -1.035, -0.008115), (-0.7077, -1.049, -0.0313), (-0.719, -1.032, -0.01522), (-0.7129, -1.043, -0.01357), (-0.7133, -1.03, -0.008222), (-0.7084, -1.045, -0.0148), (-0.7122, -1.047, -0.03143), (-0.7163, -1.042, -0.008076), (-0.7077, -1.049, -0.008334), (-0.709, -1.035, -0.03152), (-0.7206, -1.017, -0.031), (-0.7122, -1.047, -0.008205), (-0.7129, -1.043, -0.02605), (-0.7084, -1.045, -0.02484), (-0.7133, -1.03, -0.03137), (-0.719, -1.032, -0.02441), (0.7678, 0.06744, -0.03101), (0.7642, 0.07517, -0.008073), (0.7571, 0.0775, -0.008334), (0.7581, 0.07304, -0.03152), (0.7664, 0.07209, -0.02441), (0.7613, 0.07548, -0.02605), (0.7608, 0.07681, -0.008203), (0.7576, 0.07619, -0.02484), (0.7616, 0.0714, -0.03137), (0.7678, -1.017, -0.00864), (0.7642, -1.042, -0.03156), (0.7571, -1.049, -0.0313), (0.7581, -1.035, -0.008115), (0.7664, -1.032, -0.01523), (0.7613, -1.043, -0.01358), (0.7608, -1.047, -0.03143), (0.7576, -1.045, -0.0148), (0.7617, -1.03, -0.008269), (0.7581, 0.07304, -0.008109), (0.7571, 0.0775, -0.0313), (0.7642, 0.07517, -0.03156), (0.7678, 0.06744, -0.008625), (0.7576, 0.07619, -0.01479), (0.7613, 0.07548, -0.01357), (0.7608, 0.07681, -0.03143), (0.7664, 0.07209, -0.01522), (0.7616, 0.0714, -0.008214), (0.7581, -1.035, -0.03152), (0.7571, -1.049, -0.008334), (0.7642, -1.042, -0.008073), (0.7678, -1.017, -0.03099), (0.7576, -1.045, -0.02484), (0.7613, -1.043, -0.02606), (0.7608, -1.047, -0.008203), (0.7664, -1.032, -0.02441), (0.7617, -1.03, -0.03141), (-0.7366, -0.9572, -0.03151), (-0.7381, -0.8572, -0.0313), (-0.7335, -0.8712, -0.008121), (-0.7288, -0.9834, -0.008615), (-0.7377, -0.8846, -0.0314), (-0.7363, -0.8924, -0.01357), (-0.7368, -0.8642, -0.0148), (-0.7321, -0.9523, -0.008265), (-0.7336, -0.9713, -0.01519), (-0.7366, -0.9572, -0.008124), (-0.7288, -0.9834, -0.03102), (-0.7335, -0.8712, -0.03151), (-0.7381, -0.8572, -0.008334), (-0.7336, -0.9713, -0.02444), (-0.7363, -0.8924, -0.02607), (-0.7321, -0.9523, -0.03143), (-0.7368, -0.8642, -0.02484), (-0.7377, -0.8846, -0.008229), (0.7809, -0.9572, -0.03151), (0.7743, -0.9839, -0.008626), (0.7783, -0.8713, -0.008124), (0.7821, -0.8572, -0.0313), (0.7783, -0.9716, -0.01519), (0.7806, -0.8925, -0.01357), (0.7771, -0.9525, -0.008205), (0.781, -0.8643, -0.0148), (0.7818, -0.8846, -0.0314), (0.7809, -0.9572, -0.008124), (0.7821, -0.8572, -0.008334), (0.7783, -0.8713, -0.03151), (0.7743, -0.9839, -0.03101), (0.7818, -0.8846, -0.008229), (0.7806, -0.8925, -0.02606), (0.781, -0.8643, -0.02483), (0.7771, -0.9525, -0.03136), (0.7783, -0.9716, -0.02444), (-0.7228, -0.9973, -0.03148), (-0.7125, -1.003, -0.03092), (-0.7142, -0.9744, -0.03065), (-0.7235, -0.96, -0.03092), (-0.7188, -1.001, -0.03125), (-0.7186, -0.9868, -0.03082), (-0.7137, -0.9877, -0.03071), (-0.7182, -0.9702, -0.03073), (-0.7233, -0.9838, -0.03108), (-0.7228, -0.9973, -0.008155), (-0.7235, -0.96, -0.008711), (-0.7142, -0.9744, -0.008983), (-0.7125, -1.003, -0.008716), (-0.7233, -0.9838, -0.008368), (-0.7186, -0.9868, -0.008811), (-0.7182, -0.9702, -0.008941), (-0.7137, -0.9877, -0.008905), (-0.7188, -1.001, -0.008551), (0.761, -1.003, -0.03092), (0.7696, -0.9973, -0.03149), (0.7702, -0.9598, -0.03093), (0.7625, -0.9744, -0.03065), (0.7663, -1.001, -0.03108), (0.7661, -0.9868, -0.03082), (0.77, -0.9837, -0.03127), (0.7658, -0.9702, -0.03069), (0.762, -0.9877, -0.03073), (0.7696, -0.9973, -0.008145), (0.761, -1.003, -0.008716), (0.7625, -0.9744, -0.008983), (0.7702, -0.9598, -0.008707), (0.7663, -1.001, -0.00837), (0.7661, -0.9868, -0.008807), (0.762, -0.9877, -0.008923), (0.7658, -0.9702, -0.008902), (0.77, -0.9837, -0.008542), (-0.7366, 0.04817, -0.008128), (-0.7381, 0.03949, -0.008334), (-0.7335, 0.04174, -0.03151), (-0.7289, 0.0563, -0.03103), (-0.7377, 0.04388, -0.008231), (-0.7363, 0.04513, -0.02606), (-0.7368, 0.04062, -0.02484), (-0.7321, 0.04661, -0.03137), (-0.7337, 0.05254, -0.02445), (0.7744, 0.05646, -0.008612), (0.7809, 0.04817, -0.0315), (0.7821, 0.03949, -0.0313), (0.7783, 0.04176, -0.008124), (0.7784, 0.05262, -0.01518), (0.7806, 0.04515, -0.01357), (0.7818, 0.04388, -0.0314), (0.781, 0.04062, -0.0148), (0.7772, 0.04666, -0.008267), (-0.7381, 0.03949, -0.0313), (-0.7366, 0.04817, -0.0315), (-0.7289, 0.0563, -0.008602), (-0.7335, 0.04174, -0.008121), (-0.7377, 0.04388, -0.0314), (-0.7363, 0.04513, -0.01356), (-0.7337, 0.05254, -0.01518), (-0.7321, 0.04661, -0.008198), (-0.7368, 0.04062, -0.0148), (0.7783, 0.04176, -0.03151), (0.7821, 0.03949, -0.008334), (0.7809, 0.04817, -0.008128), (0.7744, 0.05646, -0.03102), (0.781, 0.04062, -0.02483), (0.7806, 0.04515, -0.02607), (0.7818, 0.04388, -0.008231), (0.7784, 0.05262, -0.02445), (0.7772, 0.04666, -0.03143), (-0.7142, 0.05358, -0.03065), (-0.7125, 0.0625, -0.03091), (-0.7228, 0.06074, -0.03146), (-0.7235, 0.04907, -0.03092), (-0.7137, 0.05775, -0.03073), (-0.7186, 0.05746, -0.03082), (-0.7188, 0.06198, -0.03107), (-0.7233, 0.05649, -0.03125), (-0.7182, 0.05226, -0.03069), (-0.7061, 0.04574, -0.02768), (-0.7235, 0.04907, -0.008711), (-0.7228, 0.06074, -0.008174), (-0.7125, 0.0625, -0.008723), (-0.7182, 0.05226, -0.008904), (-0.7186, 0.05746, -0.008812), (-0.7233, 0.05649, -0.008553), (-0.7188, 0.06198, -0.008393), (-0.7137, 0.05775, -0.008924), (0.7702, 0.04899, -0.03093), (0.7696, 0.06073, -0.03147), (0.761, 0.0625, -0.03091), (0.7625, 0.05358, -0.03065), (0.77, 0.05646, -0.03108), (0.7661, 0.05745, -0.03082), (0.7663, 0.06198, -0.03125), (0.762, 0.05775, -0.03071), (0.7658, 0.05224, -0.03073), (0.7557, 0.04574, -0.02768), (0.761, 0.0625, -0.008723), (0.7696, 0.06073, -0.008163), (0.7702, 0.04899, -0.008707), (0.7621, 0.05775, -0.008907), (0.7661, 0.05745, -0.008812), (0.7663, 0.06198, -0.008558), (0.77, 0.05646, -0.008371), (0.7658, 0.05224, -0.008941), (-0.7335, -0.8093, -0.008121), (-0.7368, -0.8137, -0.0148), (-0.7381, -0.8137, -0.0313), (0.7783, -0.8093, -0.03151), (0.781, -0.8137, -0.02483), (0.7821, -0.8137, -0.008334), (-0.7235, -0.8092, -0.03092), (-0.7182, -0.8092, -0.03071), (-0.7142, -0.8092, -0.03065), (-0.7061, -0.7648, -0.02768), (-0.7182, -0.8092, -0.008922), (-0.7235, -0.8092, -0.008711), (0.7625, -0.8092, -0.03065), (0.7658, -0.8092, -0.03071), (0.7702, -0.8092, -0.03093), (0.7702, -0.8092, -0.008707), (0.7658, -0.8092, -0.008922), (0.7557, -0.7648, -0.02768), (-0.7335, -0.8093, -0.03151), (-0.7368, -0.8137, -0.02484), (-0.7381, -0.8137, -0.008334), (0.7783, -0.8093, -0.008124), (0.781, -0.8137, -0.0148), (0.7821, -0.8137, -0.0313), (0.7625, -0.8092, -0.008983), (0.7625, 0.05358, -0.008983), (-0.7142, 0.05358, -0.008983), (-0.7142, -0.8092, -0.008983)], [], [(65, 238, 203, 21), (49, 230, 255, 92), (158, 35, 122, 183), (131, 0, 75, 173), (146, 28, 37, 155), (15, 57, 68, 22), (274, 218, 201, 292), (164, 86, 9, 138), (182, 119, 85, 165), (16, 220, 247, 56), (191, 101, 30, 147), (43, 210, 229, 50), (103, 77, 84, 120), (95, 256, 237, 66), (284, 185, 166, 280), (278, 167, 139, 290), (299, 175, 193, 296), (287, 194, 148, 293), (295, 149, 156, 277), (275, 157, 184, 286), (74, 1, 8, 83), (113, 265, 209, 44), (112, 42, 51, 93), (29, 102, 121, 36), (176, 76, 104, 192), (219, 14, 23, 200), (59, 248, 264, 110), (58, 111, 94, 67), (272, 130, 174, 283), (0, 6, 4, 3), (1, 3, 4, 5), (2, 5, 4, 6), (7, 13, 11, 10), (8, 10, 11, 12), (9, 12, 11, 13), (14, 20, 18, 17), (15, 17, 18, 19), (16, 19, 18, 20), (21, 27, 25, 24), (22, 24, 25, 26), (23, 26, 25, 27), (28, 34, 32, 31), (29, 31, 32, 33), (30, 33, 32, 34), (35, 41, 39, 38), (36, 38, 39, 40), (37, 40, 39, 41), (42, 48, 46, 45), (43, 45, 46, 47), (44, 47, 46, 48), (49, 55, 53, 52), (50, 52, 53, 54), (51, 54, 53, 55), (56, 64, 61, 60), (57, 60, 61, 62), (58, 62, 61, 63), (59, 63, 61, 64), (65, 73, 70, 69), (66, 69, 70, 71), (67, 71, 70, 72), (68, 72, 70, 73), (74, 82, 79, 78), (75, 78, 79, 80), (76, 80, 79, 81), (77, 81, 79, 82), (83, 91, 88, 87), (84, 87, 88, 89), (85, 89, 88, 90), (86, 90, 88, 91), (92, 100, 97, 96), (93, 96, 97, 98), (94, 98, 97, 99), (95, 99, 97, 100), (101, 109, 106, 105), (102, 105, 106, 107), (103, 107, 106, 108), (104, 108, 106, 109), (110, 118, 115, 114), (111, 114, 115, 116), (112, 116, 115, 117), (113, 117, 115, 118), (119, 127, 124, 123), (120, 123, 124, 125), (121, 125, 124, 126), (122, 126, 124, 127), (128, 136, 133, 132), (129, 132, 133, 134), (130, 134, 133, 135), (131, 135, 133, 136), (137, 145, 142, 141), (138, 141, 142, 143), (139, 143, 142, 144), (140, 144, 142, 145), (146, 154, 151, 150), (147, 150, 151, 152), (148, 152, 151, 153), (149, 153, 151, 154), (155, 163, 160, 159), (156, 159, 160, 161), (157, 161, 160, 162), (158, 162, 160, 163), (164, 172, 169, 168), (165, 168, 169, 170), (166, 170, 169, 171), (167, 171, 169, 172), (173, 181, 178, 177), (174, 177, 178, 179), (175, 179, 178, 180), (176, 180, 178, 181), (182, 190, 187, 186), (183, 186, 187, 188), (184, 188, 187, 189), (185, 189, 187, 190), (191, 199, 196, 195), (192, 195, 196, 197), (193, 197, 196, 198), (194, 198, 196, 199), (200, 208, 205, 204), (201, 204, 205, 206), (202, 206, 205, 207), (203, 207, 205, 208), (209, 217, 214, 213), (210, 213, 214, 215), (211, 215, 214, 216), (212, 216, 214, 217), (218, 226, 223, 222), (219, 222, 223, 224), (220, 224, 223, 225), (221, 225, 223, 226), (227, 235, 232, 231), (228, 231, 232, 233), (229, 233, 232, 234), (230, 234, 232, 235), (236, 244, 241, 240), (237, 240, 241, 242), (238, 242, 241, 243), (239, 243, 241, 244), (298, 253, 250, 249), (246, 249, 250, 251), (247, 251, 250, 252), (248, 252, 250, 253), (254, 262, 259, 258), (255, 258, 259, 260), (256, 260, 259, 261), (257, 261, 259, 262), (297, 271, 268, 267), (264, 267, 268, 269), (265, 269, 268, 270), (266, 270, 268, 271), (131, 136, 6, 0), (136, 128, 2, 6), (1, 5, 10, 8), (5, 2, 7, 10), (203, 208, 27, 21), (208, 200, 23, 27), (22, 26, 17, 15), (26, 23, 14, 17), (56, 60, 19, 16), (60, 57, 15, 19), (92, 96, 55, 49), (96, 93, 51, 55), (50, 54, 45, 43), (54, 51, 42, 45), (209, 213, 47, 44), (213, 210, 43, 47), (158, 163, 41, 35), (163, 155, 37, 41), (36, 40, 31, 29), (40, 37, 28, 31), (101, 105, 33, 30), (105, 102, 29, 33), (86, 91, 12, 9), (91, 83, 8, 12), (110, 114, 63, 59), (114, 111, 58, 63), (21, 24, 73, 65), (24, 22, 68, 73), (0, 3, 78, 75), (3, 1, 74, 78), (119, 123, 89, 85), (123, 120, 84, 89), (164, 168, 90, 86), (168, 165, 85, 90), (176, 181, 80, 76), (181, 173, 75, 80), (83, 87, 82, 74), (87, 84, 77, 82), (67, 72, 62, 58), (72, 68, 57, 62), (66, 71, 99, 95), (71, 67, 94, 99), (76, 81, 108, 104), (81, 77, 103, 108), (44, 48, 117, 113), (48, 42, 112, 117), (35, 38, 126, 122), (38, 36, 121, 126), (120, 125, 107, 103), (125, 121, 102, 107), (182, 186, 127, 119), (186, 183, 122, 127), (191, 195, 109, 101), (195, 192, 104, 109), (93, 98, 116, 112), (98, 94, 111, 116), (272, 273, 134, 130), (273, 274, 129, 134), (9, 13, 141, 138), (13, 7, 137, 141), (30, 34, 150, 147), (34, 28, 146, 150), (275, 276, 161, 157), (276, 277, 156, 161), (278, 279, 171, 167), (279, 280, 166, 171), (299, 282, 179, 175), (282, 283, 174, 179), (284, 285, 189, 185), (285, 286, 184, 189), (287, 288, 198, 194), (288, 296, 193, 198), (192, 197, 180, 176), (197, 193, 175, 180), (183, 188, 162, 158), (188, 184, 157, 162), (173, 177, 135, 131), (177, 174, 130, 135), (165, 170, 190, 182), (170, 166, 185, 190), (138, 143, 172, 164), (143, 139, 167, 172), (147, 152, 199, 191), (152, 148, 194, 199), (155, 159, 154, 146), (159, 156, 149, 154), (140, 145, 132, 129), (145, 137, 128, 132), (290, 291, 206, 202), (291, 292, 201, 206), (293, 294, 216, 212), (294, 295, 211, 216), (16, 20, 224, 220), (20, 14, 219, 224), (49, 52, 234, 230), (52, 50, 229, 234), (65, 69, 242, 238), (69, 66, 237, 242), (59, 64, 252, 248), (64, 56, 247, 252), (95, 100, 260, 256), (100, 92, 255, 260), (113, 118, 269, 265), (118, 110, 264, 269), (228, 233, 215, 211), (233, 229, 210, 215), (212, 217, 270, 266), (217, 209, 265, 270), (202, 207, 243, 239), (207, 203, 238, 243), (236, 240, 261, 257), (240, 237, 256, 261), (246, 251, 225, 221), (251, 247, 220, 225), (254, 258, 235, 227), (258, 255, 230, 235), (297, 267, 253, 298), (267, 264, 248, 253), (200, 204, 222, 219), (204, 201, 218, 222), (2, 128, 137, 7), (153, 149, 295, 294), (148, 153, 294, 293), (144, 140, 292, 291), (139, 144, 291, 290), (271, 297, 296, 288), (266, 271, 288, 287), (262, 254, 286, 285), (257, 262, 285, 284), (249, 246, 283, 282), (298, 249, 282, 299), (244, 236, 280, 279), (239, 244, 279, 278), (231, 228, 277, 276), (227, 231, 276, 275), (226, 218, 274, 273), (221, 226, 273, 272), (221, 272, 283, 246), (227, 275, 286, 254), (211, 295, 277, 228), (266, 287, 293, 212), (239, 278, 290, 202), (257, 284, 280, 236), (129, 274, 292, 140), (289, 296, 297, 263), (263, 297, 298, 245), (245, 298, 299, 281), (281, 299, 296, 289)])
me_cube_007.polygons.foreach_set('use_smooth', [True] * 297)
me_cube_007.polygons.foreach_set('material_index', [0, 0, 0, 0, 0, 0, 0, 0, 0, 0, 0, 0, 0, 0, 0, 0, 0, 0, 0, 0, 0, 0, 0, 0, 0, 0, 0, 0, 0, 0, 0, 0, 0, 0, 0, 0, 0, 0, 0, 0, 0, 0, 0, 0, 0, 0, 0, 0, 0, 0, 0, 0, 0, 0, 0, 0, 0, 0, 0, 0, 0, 0, 0, 0, 0, 0, 0, 0, 0, 0, 0, 0, 0, 0, 0, 0, 0, 0, 0, 0, 0, 0, 0, 0, 0, 0, 0, 0, 0, 0, 0, 0, 0, 0, 0, 0, 0, 0, 0, 0, 0, 0, 0, 0, 0, 0, 0, 0, 0, 0, 0, 0, 0, 0, 0, 0, 0, 0, 0, 0, 0, 0, 0, 0, 0, 0, 0, 0, 0, 0, 0, 0, 0, 0, 0, 0, 0, 0, 0, 0, 0, 0, 0, 0, 0, 0, 0, 0, 0, 0, 0, 0, 0, 0, 0, 0, 0, 0, 0, 0, 0, 0, 0, 0, 0, 0, 0, 0, 0, 0, 0, 0, 0, 0, 0, 0, 0, 0, 0, 0, 0, 0, 0, 0, 0, 0, 0, 0, 0, 0, 0, 0, 0, 0, 0, 0, 0, 0, 0, 0, 0, 0, 0, 0, 0, 0, 0, 0, 0, 0, 0, 0, 0, 0, 0, 0, 0, 0, 0, 0, 0, 0, 0, 0, 0, 0, 0, 0, 0, 0, 0, 0, 0, 0, 0, 0, 0, 0, 0, 0, 0, 0, 0, 0, 0, 0, 0, 0, 0, 0, 0, 0, 0, 0, 0, 0, 0, 0, 0, 0, 0, 0, 0, 0, 0, 0, 0, 0, 0, 0, 0, 0, 0, 0, 0, 0, 0, 0, 0, 0, 0, 0, 0, 0, 0, 0, 0, 0, 0, 0, 0, 0, 0, 1, 1, 1, 1])
_uv = me_cube_007.uv_layers.new(name='UVMap')
_uv.uv.foreach_set('vector', [0.4504, 0.7466, 0.4429, 0.7498, 0.438, 0.7583, 0.4469, 0.7544, 0.4469, 0.01487, 0.4381, 0.01101, 0.4429, 0.01902, 0.4503, 0.02212, 0.02913, 0.0112, 0.01802, 0.01485, 0.01345, 0.02196, 0.0228, 0.01904, 0.4892, 0.01123, 0.4779, 0.015, 0.4731, 0.02259, 0.4826, 0.0196, 0.9735, 0.4633, 0.9732, 0.4885, 0.9839, 0.4885, 0.9836, 0.4633, 0.9197, 0.004533, 0.92, 0.018, 0.9301, 0.018, 0.9304, 0.004533, 0.9835, 0.9351, 0.9835, 0.5339, 0.9736, 0.5339, 0.9736, 0.9351, 0.02277, 0.7498, 0.01328, 0.7468, 0.01805, 0.7544, 0.02937, 0.7581, 0.02012, 0.03339, 0.004882, 0.03816, 0.004882, 0.7305, 0.02012, 0.7353, 0.9067, 0.01502, 0.8978, 0.01105, 0.9027, 0.01958, 0.9102, 0.02276, 0.4827, 0.7503, 0.4733, 0.7474, 0.4779, 0.7545, 0.489, 0.7582, 0.9732, 0.004514, 0.9735, 0.02306, 0.9836, 0.02306, 0.9839, 0.004513, 0.9407, 0.7143, 0.9407, 0.02551, 0.9308, 0.02551, 0.9308, 0.7143, 0.4565, 0.03819, 0.4448, 0.03331, 0.4448, 0.7354, 0.4565, 0.7304, 0.06667, 0.03093, 0.03364, 0.03093, 0.03364, 0.7378, 0.06667, 0.7378, 0.06666, 0.7507, 0.04048, 0.7507, 0.05159, 0.7648, 0.06666, 0.7648, 0.5265, 0.03159, 0.4935, 0.03159, 0.4935, 0.7385, 0.5265, 0.7385, 0.5265, 0.7513, 0.5005, 0.7513, 0.5114, 0.7648, 0.5265, 0.7648, 0.9736, 0.4351, 0.9736, 0.4483, 0.9835, 0.4483, 0.9835, 0.4351, 0.06666, 0.00454, 0.05157, 0.004541, 0.0406, 0.0181, 0.06666, 0.0181, 0.9408, 0.01348, 0.9411, 0.0, 0.9304, 0.0, 0.9307, 0.01348, 0.9101, 0.7473, 0.9027, 0.7504, 0.898, 0.7584, 0.9067, 0.7545, 0.92, 0.7307, 0.9197, 0.7437, 0.9304, 0.7437, 0.9301, 0.7307, 0.9411, 0.7391, 0.9408, 0.7261, 0.9307, 0.7262, 0.9304, 0.7391, 0.48, 0.03407, 0.4647, 0.0389, 0.4647, 0.7312, 0.48, 0.736, 0.9836, 0.5231, 0.9839, 0.5045, 0.9732, 0.5045, 0.9735, 0.5231, 0.9163, 0.03894, 0.9047, 0.03401, 0.9047, 0.7361, 0.9163, 0.7312, 0.9201, 0.03002, 0.9201, 0.7188, 0.93, 0.7188, 0.93, 0.03002, 0.5265, 0.004579, 0.5115, 0.004579, 0.5003, 0.01863, 0.5265, 0.01863, 0.4779, 0.015, 0.4782, 0.009998, 0.4745, 0.01109, 0.4726, 0.0144, 0.9651, 0.7436, 0.9579, 0.7444, 0.9588, 0.7478, 0.9652, 0.7482, 0.9919, 0.0062, 0.9919, 0.0, 0.9856, 0.0004339, 0.9847, 0.004687, 1.0, 0.9836, 0.9928, 0.9851, 0.9936, 0.9894, 1.0, 0.9898, 0.9732, 0.004553, 0.9732, 0.0, 0.9668, 0.0004345, 0.966, 0.003744, 0.01805, 0.7544, 0.01274, 0.755, 0.0146, 0.7583, 0.01839, 0.7594, 0.9919, 0.4902, 0.9847, 0.4915, 0.9856, 0.4946, 0.9919, 0.4949, 0.9571, 0.00453, 0.9571, 0.0, 0.9507, 0.0004354, 0.9499, 0.003738, 0.9067, 0.01502, 0.9104, 0.01441, 0.909, 0.01111, 0.9062, 0.01003, 0.4469, 0.7544, 0.4464, 0.7593, 0.4491, 0.7583, 0.4505, 0.755, 0.9491, 0.7436, 0.9419, 0.7444, 0.9427, 0.7477, 0.9491, 0.7482, 1.0, 0.4996, 1.0, 0.4949, 0.9936, 0.4952, 0.9928, 0.4984, 0.9919, 0.9836, 0.9847, 0.9852, 0.9856, 0.9894, 0.9919, 0.9899, 0.9651, 0.004487, 0.9652, 0.0, 0.9588, 0.0004336, 0.9579, 0.003698, 0.4779, 0.7545, 0.4726, 0.7551, 0.4744, 0.7584, 0.4782, 0.7595, 0.01802, 0.01485, 0.01838, 0.009896, 0.01458, 0.01097, 0.01271, 0.01424, 0.9732, 0.7437, 0.966, 0.7445, 0.9668, 0.7478, 0.9732, 0.7482, 1.0, 0.006216, 1.0, 0.0, 0.9936, 0.0004334, 0.9928, 0.004688, 0.9571, 0.7437, 0.9499, 0.7445, 0.9507, 0.7477, 0.9571, 0.7482, 0.9919, 0.4996, 0.9919, 0.4949, 0.9856, 0.4952, 0.9847, 0.4984, 0.9067, 0.7545, 0.9063, 0.7595, 0.909, 0.7584, 0.9104, 0.7551, 0.4469, 0.01487, 0.4506, 0.01424, 0.4491, 0.01098, 0.4464, 0.00992, 1.0, 0.4902, 0.9928, 0.4915, 0.9936, 0.4946, 1.0, 0.4949, 0.9491, 0.004482, 0.9491, 0.0, 0.9427, 0.0004329, 0.9419, 0.003699, 0.9102, 0.02276, 0.9145, 0.033, 0.919, 0.03354, 0.9152, 0.02501, 0.9568, 0.01799, 0.9498, 0.01433, 0.9491, 0.02285, 0.9568, 0.0238, 0.9567, 0.03001, 0.9568, 0.0238, 0.9491, 0.02285, 0.9496, 0.02913, 0.9163, 0.03894, 0.9197, 0.03982, 0.919, 0.03354, 0.9145, 0.033, 0.4504, 0.7466, 0.4554, 0.7444, 0.4591, 0.7358, 0.4547, 0.7364, 0.4565, 0.7304, 0.4547, 0.7364, 0.4591, 0.7358, 0.4599, 0.7296, 0.9487, 0.7182, 0.9416, 0.719, 0.9411, 0.7253, 0.9488, 0.7244, 0.9488, 0.7302, 0.9488, 0.7244, 0.9411, 0.7253, 0.9418, 0.7338, 0.9649, 0.7302, 0.9648, 0.7243, 0.9571, 0.7253, 0.9578, 0.7339, 0.4731, 0.02259, 0.466, 0.02493, 0.4609, 0.03351, 0.4672, 0.03294, 0.4647, 0.0389, 0.4672, 0.03294, 0.4609, 0.03351, 0.4599, 0.0398, 0.9648, 0.7181, 0.9576, 0.719, 0.9571, 0.7253, 0.9648, 0.7243, 0.9729, 0.01802, 0.9659, 0.01428, 0.9652, 0.02287, 0.9729, 0.02385, 0.9728, 0.03005, 0.9729, 0.02385, 0.9652, 0.02287, 0.9657, 0.02915, 0.004882, 0.7305, 0.0, 0.7296, 0.001078, 0.7359, 0.007338, 0.7364, 0.01328, 0.7468, 0.007338, 0.7364, 0.001078, 0.7359, 0.006145, 0.7445, 0.4503, 0.02212, 0.4547, 0.0323, 0.4591, 0.03283, 0.4553, 0.02437, 0.9488, 0.01751, 0.9418, 0.01384, 0.9411, 0.02231, 0.9488, 0.02327, 0.9487, 0.02941, 0.9488, 0.02327, 0.9411, 0.02231, 0.9416, 0.02854, 0.4565, 0.03819, 0.4599, 0.03906, 0.4591, 0.03283, 0.4547, 0.0323, 0.4733, 0.7474, 0.4672, 0.7371, 0.461, 0.7366, 0.4661, 0.7451, 0.9649, 0.01749, 0.9578, 0.01375, 0.9571, 0.02227, 0.9648, 0.02324, 0.9648, 0.02938, 0.9648, 0.02324, 0.9571, 0.02227, 0.9576, 0.0285, 0.4647, 0.7312, 0.4599, 0.7303, 0.461, 0.7366, 0.4672, 0.7371, 0.9163, 0.7312, 0.9145, 0.7371, 0.9189, 0.7365, 0.9197, 0.7303, 0.9567, 0.7188, 0.9496, 0.7196, 0.9491, 0.7259, 0.9568, 0.7249, 0.9568, 0.7307, 0.9568, 0.7249, 0.9491, 0.7259, 0.9498, 0.7343, 0.9101, 0.7473, 0.9152, 0.745, 0.9189, 0.7365, 0.9145, 0.7371, 0.004882, 0.03816, 0.007389, 0.03225, 0.001104, 0.03281, 8.567e-08, 0.03905, 0.9728, 0.7188, 0.9657, 0.7197, 0.9652, 0.7259, 0.9729, 0.7249, 0.9729, 0.7307, 0.9729, 0.7249, 0.9652, 0.7259, 0.9659, 0.7344, 0.01345, 0.02196, 0.006255, 0.02429, 0.001104, 0.03281, 0.007389, 0.03225, 0.9916, 0.03093, 0.9846, 0.02343, 0.9839, 0.03617, 0.9916, 0.03827, 0.9915, 0.04582, 0.9916, 0.03827, 0.9839, 0.03617, 0.9844, 0.04394, 0.5115, 0.004579, 0.513, 0.0, 0.5062, 0.0006907, 0.504, 0.006526, 0.4892, 0.01123, 0.504, 0.006526, 0.5062, 0.0006907, 0.4949, 0.004466, 0.9997, 0.9589, 0.9996, 0.9516, 0.9919, 0.9537, 0.9927, 0.9664, 0.02937, 0.7581, 0.03503, 0.7649, 0.04636, 0.7687, 0.04417, 0.7629, 0.05159, 0.7648, 0.04417, 0.7629, 0.04636, 0.7687, 0.0532, 0.7694, 0.9996, 0.944, 0.9925, 0.9459, 0.9919, 0.9537, 0.9996, 0.9516, 0.9916, 0.9589, 0.9916, 0.9516, 0.9839, 0.9537, 0.9846, 0.9665, 0.489, 0.7582, 0.4948, 0.7649, 0.5062, 0.7687, 0.5039, 0.7629, 0.5114, 0.7648, 0.5039, 0.7629, 0.5062, 0.7687, 0.513, 0.7694, 0.9915, 0.944, 0.9844, 0.9459, 0.9839, 0.9537, 0.9916, 0.9516, 0.9997, 0.03094, 0.9927, 0.02331, 0.992, 0.03615, 0.9996, 0.03829, 0.9996, 0.04584, 0.9996, 0.03829, 0.992, 0.03615, 0.9925, 0.04394, 0.05157, 0.004541, 0.05318, 3.247e-06, 0.04632, 0.0006957, 0.04409, 0.00649, 0.02913, 0.0112, 0.04409, 0.00649, 0.04632, 0.0006957, 0.03491, 0.004461, 0.02277, 0.7498, 0.02922, 0.7505, 0.02776, 0.7439, 0.0209, 0.7442, 0.02012, 0.7353, 0.0209, 0.7442, 0.02776, 0.7439, 0.02733, 0.7371, 0.03364, 0.7378, 0.02733, 0.7371, 0.02776, 0.7439, 0.03564, 0.7434, 0.04048, 0.7507, 0.03564, 0.7434, 0.02776, 0.7439, 0.02922, 0.7505, 0.4826, 0.0196, 0.4808, 0.02521, 0.4876, 0.02543, 0.4891, 0.01891, 0.5003, 0.01863, 0.4891, 0.01891, 0.4876, 0.02543, 0.4955, 0.02602, 0.4935, 0.03159, 0.4955, 0.02602, 0.4876, 0.02543, 0.4872, 0.03231, 0.48, 0.03407, 0.4872, 0.03231, 0.4876, 0.02543, 0.4808, 0.02521, 0.02012, 0.03339, 0.02733, 0.03165, 0.02778, 0.02483, 0.02091, 0.0246, 0.0228, 0.01904, 0.02091, 0.0246, 0.02778, 0.02483, 0.02926, 0.01837, 0.0406, 0.0181, 0.02926, 0.01837, 0.02778, 0.02483, 0.03567, 0.02543, 0.03364, 0.03093, 0.03567, 0.02543, 0.02778, 0.02483, 0.02733, 0.03165, 0.4827, 0.7503, 0.4891, 0.751, 0.4876, 0.7445, 0.4808, 0.7448, 0.48, 0.736, 0.4808, 0.7448, 0.4876, 0.7445, 0.4872, 0.7377, 0.4935, 0.7385, 0.4872, 0.7377, 0.4876, 0.7445, 0.4955, 0.744, 0.5005, 0.7513, 0.4955, 0.744, 0.4876, 0.7445, 0.4891, 0.751, 0.9997, 0.5186, 0.9926, 0.513, 0.992, 0.5224, 0.9996, 0.5241, 0.9996, 0.5296, 0.9996, 0.5241, 0.992, 0.5224, 0.9925, 0.5281, 0.4219, 0.7648, 0.4205, 0.7694, 0.4255, 0.7687, 0.4273, 0.7629, 0.438, 0.7583, 0.4273, 0.7629, 0.4255, 0.7687, 0.4337, 0.765, 0.898, 0.7584, 0.8872, 0.7629, 0.8854, 0.7687, 0.8936, 0.765, 0.9916, 0.5186, 0.9846, 0.5129, 0.9839, 0.5224, 0.9916, 0.5241, 0.9915, 0.5296, 0.9916, 0.5241, 0.9839, 0.5224, 0.9844, 0.5281, 0.8817, 0.7648, 0.8804, 0.7694, 0.8854, 0.7687, 0.8872, 0.7629, 0.9915, 0.4602, 0.9844, 0.4617, 0.9839, 0.4674, 0.9916, 0.4658, 0.9916, 0.4712, 0.9916, 0.4658, 0.9839, 0.4674, 0.9846, 0.4768, 0.8978, 0.01105, 0.8936, 0.004354, 0.8854, 0.0006669, 0.8871, 0.006475, 0.8817, 0.004582, 0.8871, 0.006475, 0.8854, 0.0006669, 0.8804, 3.28e-06, 0.4219, 0.004537, 0.4273, 0.006432, 0.4256, 0.0006652, 0.4205, 0.0, 0.9996, 0.4603, 0.9925, 0.4617, 0.9919, 0.4674, 0.9996, 0.4658, 0.9997, 0.4712, 0.9996, 0.4658, 0.9919, 0.4674, 0.9926, 0.4769, 0.4381, 0.01101, 0.4338, 0.004341, 0.4256, 0.0006652, 0.4273, 0.006432, 0.435, 0.7378, 0.4335, 0.7434, 0.4392, 0.744, 0.4396, 0.7371, 0.4448, 0.7354, 0.4396, 0.7371, 0.4392, 0.744, 0.4442, 0.7442, 0.4429, 0.7498, 0.4442, 0.7442, 0.4392, 0.744, 0.4382, 0.7505, 0.43, 0.7507, 0.4382, 0.7505, 0.4392, 0.744, 0.4335, 0.7434, 0.8948, 0.03159, 0.8994, 0.0323, 0.8991, 0.02543, 0.8933, 0.02603, 0.8898, 0.01864, 0.8933, 0.02603, 0.8991, 0.02543, 0.898, 0.01891, 0.9027, 0.01958, 0.898, 0.01891, 0.8991, 0.02543, 0.9041, 0.02519, 0.9047, 0.03401, 0.9041, 0.02519, 0.8991, 0.02543, 0.8994, 0.0323, 0.4299, 0.01809, 0.4335, 0.02542, 0.4392, 0.02482, 0.4381, 0.01836, 0.4429, 0.01902, 0.4381, 0.01836, 0.4392, 0.02482, 0.4442, 0.02457, 0.4448, 0.03331, 0.4442, 0.02457, 0.4392, 0.02482, 0.4396, 0.03162, 0.435, 0.03092, 0.4396, 0.03162, 0.4392, 0.02482, 0.4335, 0.02542, 0.8948, 0.7385, 0.8933, 0.744, 0.8991, 0.7446, 0.8994, 0.7378, 0.9047, 0.7361, 0.8994, 0.7378, 0.8991, 0.7446, 0.9041, 0.7448, 0.9027, 0.7504, 0.9041, 0.7448, 0.8991, 0.7446, 0.898, 0.751, 0.8897, 0.7513, 0.898, 0.751, 0.8991, 0.7446, 0.8933, 0.744, 0.4892, 0.01123, 0.4949, 0.004466, 0.4782, 0.009998, 0.4779, 0.015, 0.9846, 0.02343, 0.9916, 0.03093, 0.9919, 0.0062, 0.9847, 0.004687, 0.9839, 1.0, 0.9839, 0.9949, 0.9732, 0.9949, 0.9732, 1.0, 0.9839, 0.9949, 0.9839, 0.9885, 0.9732, 0.9885, 0.9732, 0.9949, 0.438, 0.7583, 0.4337, 0.765, 0.4464, 0.7593, 0.4469, 0.7544, 0.9926, 0.513, 0.9997, 0.5186, 1.0, 0.4996, 0.9928, 0.4984, 0.9304, 0.004533, 0.9304, 0.0, 0.9197, 0.0, 0.9197, 0.004533, 0.9732, 0.5, 0.9732, 0.5045, 0.9839, 0.5045, 0.9839, 0.5, 0.9102, 0.02276, 0.9152, 0.02501, 0.9104, 0.01441, 0.9067, 0.01502, 0.9498, 0.01433, 0.9568, 0.01799, 0.9571, 0.00453, 0.9499, 0.003738, 0.4503, 0.02212, 0.4553, 0.02437, 0.4506, 0.01424, 0.4469, 0.01487, 0.9418, 0.01384, 0.9488, 0.01751, 0.9491, 0.004482, 0.9419, 0.003699, 0.9839, 0.004513, 0.9839, 0.0, 0.9732, 4.871e-08, 0.9732, 0.004514, 0.9304, 0.7482, 0.9304, 0.7437, 0.9197, 0.7437, 0.9197, 0.7482, 0.898, 0.7584, 0.8936, 0.765, 0.9063, 0.7595, 0.9067, 0.7545, 0.9846, 0.5129, 0.9916, 0.5186, 0.9919, 0.4996, 0.9847, 0.4984, 0.02913, 0.0112, 0.03491, 0.004461, 0.01838, 0.009896, 0.01802, 0.01485, 0.9927, 0.02331, 0.9997, 0.03094, 1.0, 0.006216, 0.9928, 0.004688, 0.9839, 0.5, 0.9839, 0.4949, 0.9732, 0.4949, 0.9732, 0.5, 0.9839, 0.4949, 0.9839, 0.4885, 0.9732, 0.4885, 0.9732, 0.4949, 0.4733, 0.7474, 0.4661, 0.7451, 0.4726, 0.7551, 0.4779, 0.7545, 0.9578, 0.01375, 0.9649, 0.01749, 0.9651, 0.004487, 0.9579, 0.003698, 0.01328, 0.7468, 0.006145, 0.7445, 0.01274, 0.755, 0.01805, 0.7544, 0.9659, 0.01428, 0.9729, 0.01802, 0.9732, 0.004553, 0.966, 0.003744, 0.9163, 0.7312, 0.9197, 0.7303, 0.9197, 0.03982, 0.9163, 0.03894, 0.9496, 0.7196, 0.9567, 0.7188, 0.9567, 0.03001, 0.9496, 0.02913, 0.4469, 0.7544, 0.4505, 0.755, 0.4554, 0.7444, 0.4504, 0.7466, 0.9419, 0.7444, 0.9491, 0.7436, 0.9488, 0.7302, 0.9418, 0.7338, 0.4779, 0.015, 0.4726, 0.0144, 0.466, 0.02493, 0.4731, 0.02259, 0.9579, 0.7444, 0.9651, 0.7436, 0.9649, 0.7302, 0.9578, 0.7339, 0.004882, 0.03816, 8.567e-08, 0.03905, 0.0, 0.7296, 0.004882, 0.7305, 0.9657, 0.7197, 0.9728, 0.7188, 0.9728, 0.03005, 0.9657, 0.02915, 0.02277, 0.7498, 0.0209, 0.7442, 0.007338, 0.7364, 0.01328, 0.7468, 0.0209, 0.7442, 0.02012, 0.7353, 0.004882, 0.7305, 0.007338, 0.7364, 0.48, 0.03407, 0.4808, 0.02521, 0.4672, 0.03294, 0.4647, 0.0389, 0.4808, 0.02521, 0.4826, 0.0196, 0.4731, 0.02259, 0.4672, 0.03294, 0.9307, 0.01348, 0.9307, 0.01931, 0.9407, 0.01931, 0.9408, 0.01348, 0.9307, 0.01931, 0.9308, 0.02551, 0.9407, 0.02551, 0.9407, 0.01931, 0.93, 0.03002, 0.9301, 0.02382, 0.92, 0.02382, 0.9201, 0.03002, 0.9301, 0.02382, 0.9301, 0.018, 0.92, 0.018, 0.92, 0.02382, 0.4565, 0.7304, 0.4599, 0.7296, 0.4599, 0.03906, 0.4565, 0.03819, 0.9416, 0.719, 0.9487, 0.7182, 0.9487, 0.02941, 0.9416, 0.02854, 0.4647, 0.0389, 0.4599, 0.0398, 0.4599, 0.7303, 0.4647, 0.7312, 0.9576, 0.719, 0.9648, 0.7181, 0.9648, 0.02938, 0.9576, 0.0285, 0.9067, 0.7545, 0.9104, 0.7551, 0.9152, 0.745, 0.9101, 0.7473, 0.9499, 0.7445, 0.9571, 0.7437, 0.9568, 0.7307, 0.9498, 0.7343, 0.01802, 0.01485, 0.01271, 0.01424, 0.006255, 0.02429, 0.01345, 0.02196, 0.966, 0.7445, 0.9732, 0.7437, 0.9729, 0.7307, 0.9659, 0.7344, 0.9308, 0.7143, 0.9307, 0.7204, 0.9407, 0.7204, 0.9407, 0.7143, 0.9307, 0.7204, 0.9307, 0.7262, 0.9408, 0.7261, 0.9407, 0.7204, 0.02012, 0.03339, 0.02091, 0.0246, 0.007389, 0.03225, 0.004882, 0.03816, 0.02091, 0.0246, 0.0228, 0.01904, 0.01345, 0.02196, 0.007389, 0.03225, 0.4827, 0.7503, 0.4808, 0.7448, 0.4672, 0.7371, 0.4733, 0.7474, 0.4808, 0.7448, 0.48, 0.736, 0.4647, 0.7312, 0.4672, 0.7371, 0.9301, 0.7307, 0.9301, 0.7249, 0.92, 0.7249, 0.92, 0.7307, 0.9301, 0.7249, 0.93, 0.7188, 0.9201, 0.7188, 0.92, 0.7249, 0.5265, 0.004579, 0.5264, 1.624e-07, 0.513, 0.0, 0.5115, 0.004579, 0.9844, 0.05915, 0.9915, 0.05909, 0.9915, 0.04582, 0.9844, 0.04394, 0.01805, 0.7544, 0.01839, 0.7594, 0.03503, 0.7649, 0.02937, 0.7581, 0.9928, 0.9851, 1.0, 0.9836, 0.9997, 0.9589, 0.9927, 0.9664, 0.4779, 0.7545, 0.4782, 0.7595, 0.4948, 0.7649, 0.489, 0.7582, 0.9847, 0.9852, 0.9919, 0.9836, 0.9916, 0.9589, 0.9846, 0.9665, 0.06666, 0.00454, 0.06656, 3.117e-06, 0.05318, 3.247e-06, 0.05157, 0.004541, 0.9925, 0.05917, 0.9996, 0.05911, 0.9996, 0.04584, 0.9925, 0.04394, 0.06666, 0.7507, 0.06667, 0.7434, 0.03564, 0.7434, 0.04048, 0.7507, 0.06667, 0.7434, 0.06667, 0.7378, 0.03364, 0.7378, 0.03564, 0.7434, 0.5265, 0.03159, 0.5265, 0.02602, 0.4955, 0.02602, 0.4935, 0.03159, 0.5265, 0.02602, 0.5265, 0.01863, 0.5003, 0.01863, 0.4955, 0.02602, 0.06667, 0.03093, 0.06667, 0.02543, 0.03567, 0.02543, 0.03364, 0.03093, 0.06667, 0.02543, 0.06666, 0.0181, 0.0406, 0.0181, 0.03567, 0.02543, 0.5265, 0.7513, 0.5265, 0.744, 0.4955, 0.744, 0.5005, 0.7513, 0.5265, 0.744, 0.5265, 0.7385, 0.4935, 0.7385, 0.4955, 0.744, 0.48, 0.736, 0.4872, 0.7377, 0.4872, 0.03231, 0.48, 0.03407, 0.4872, 0.7377, 0.4935, 0.7385, 0.4935, 0.03159, 0.4872, 0.03231, 0.0228, 0.01904, 0.02926, 0.01837, 0.04409, 0.00649, 0.02913, 0.0112, 0.02926, 0.01837, 0.0406, 0.0181, 0.05157, 0.004541, 0.04409, 0.00649, 0.4826, 0.0196, 0.4891, 0.01891, 0.504, 0.006526, 0.4892, 0.01123, 0.4891, 0.01891, 0.5003, 0.01863, 0.5115, 0.004579, 0.504, 0.006526, 0.02012, 0.7353, 0.02733, 0.7371, 0.02733, 0.03165, 0.02012, 0.03339, 0.02733, 0.7371, 0.03364, 0.7378, 0.03364, 0.03093, 0.02733, 0.03165, 0.02937, 0.7581, 0.04417, 0.7629, 0.02922, 0.7505, 0.02277, 0.7498, 0.04417, 0.7629, 0.05159, 0.7648, 0.04048, 0.7507, 0.02922, 0.7505, 0.489, 0.7582, 0.5039, 0.7629, 0.4891, 0.751, 0.4827, 0.7503, 0.5039, 0.7629, 0.5114, 0.7648, 0.5005, 0.7513, 0.4891, 0.751, 0.9836, 0.4633, 0.9835, 0.4559, 0.9735, 0.4559, 0.9735, 0.4633, 0.9835, 0.4559, 0.9835, 0.4483, 0.9736, 0.4483, 0.9735, 0.4559, 0.9736, 0.9483, 0.9735, 0.9559, 0.9835, 0.9559, 0.9835, 0.9483, 0.9735, 0.9559, 0.9735, 0.9634, 0.9836, 0.9634, 0.9835, 0.9559, 0.06666, 0.7648, 0.06656, 0.7694, 0.4205, 0.7694, 0.4219, 0.7648, 0.9925, 0.9307, 0.9996, 0.9307, 0.9996, 0.5296, 0.9925, 0.5281, 0.5265, 0.7648, 0.5264, 0.7694, 0.8804, 0.7694, 0.8817, 0.7648, 0.9844, 0.9307, 0.9915, 0.9308, 0.9915, 0.5296, 0.9844, 0.5281, 0.9067, 0.01502, 0.9062, 0.01003, 0.8936, 0.004354, 0.8978, 0.01105, 0.9847, 0.4915, 0.9919, 0.4902, 0.9916, 0.4712, 0.9846, 0.4768, 0.4469, 0.01487, 0.4464, 0.00992, 0.4338, 0.004341, 0.4381, 0.01101, 0.9928, 0.4915, 1.0, 0.4902, 0.9997, 0.4712, 0.9926, 0.4769, 0.4504, 0.7466, 0.4547, 0.7364, 0.4442, 0.7442, 0.4429, 0.7498, 0.4547, 0.7364, 0.4565, 0.7304, 0.4448, 0.7354, 0.4442, 0.7442, 0.9163, 0.03894, 0.9145, 0.033, 0.9041, 0.02519, 0.9047, 0.03401, 0.9145, 0.033, 0.9102, 0.02276, 0.9027, 0.01958, 0.9041, 0.02519, 0.4565, 0.03819, 0.4547, 0.0323, 0.4442, 0.02457, 0.4448, 0.03331, 0.4547, 0.0323, 0.4503, 0.02212, 0.4429, 0.01902, 0.4442, 0.02457, 0.9101, 0.7473, 0.9145, 0.7371, 0.9041, 0.7448, 0.9027, 0.7504, 0.9145, 0.7371, 0.9163, 0.7312, 0.9047, 0.7361, 0.9041, 0.7448, 0.9835, 0.0339, 0.9835, 0.0284, 0.9735, 0.0284, 0.9736, 0.0339, 0.9835, 0.0284, 0.9836, 0.02306, 0.9735, 0.02306, 0.9735, 0.0284, 0.8817, 0.7648, 0.8872, 0.7629, 0.898, 0.751, 0.8897, 0.7513, 0.8872, 0.7629, 0.898, 0.7584, 0.9027, 0.7504, 0.898, 0.751, 0.4219, 0.7648, 0.4273, 0.7629, 0.4382, 0.7505, 0.43, 0.7507, 0.4273, 0.7629, 0.438, 0.7583, 0.4429, 0.7498, 0.4382, 0.7505, 0.435, 0.7378, 0.4396, 0.7371, 0.4396, 0.03162, 0.435, 0.03092, 0.4396, 0.7371, 0.4448, 0.7354, 0.4448, 0.03331, 0.4396, 0.03162, 0.8898, 0.01864, 0.898, 0.01891, 0.8871, 0.006475, 0.8817, 0.004582, 0.898, 0.01891, 0.9027, 0.01958, 0.8978, 0.01105, 0.8871, 0.006475, 0.4299, 0.01809, 0.4381, 0.01836, 0.4273, 0.006432, 0.4219, 0.004537, 0.4381, 0.01836, 0.4429, 0.01902, 0.4381, 0.01101, 0.4273, 0.006432, 0.8948, 0.7385, 0.8994, 0.7378, 0.8994, 0.0323, 0.8948, 0.03159, 0.8994, 0.7378, 0.9047, 0.7361, 0.9047, 0.03401, 0.8994, 0.0323, 0.9735, 0.5231, 0.9735, 0.5284, 0.9835, 0.5284, 0.9836, 0.5231, 0.9735, 0.5284, 0.9736, 0.5339, 0.9835, 0.5339, 0.9835, 0.5284, 0.9839, 0.9885, 0.9836, 0.9634, 0.9735, 0.9634, 0.9732, 0.9885, 0.9844, 0.9459, 0.9915, 0.944, 0.9915, 0.9308, 0.9844, 0.9307, 0.5114, 0.7648, 0.513, 0.7694, 0.5264, 0.7694, 0.5265, 0.7648, 0.9925, 0.9459, 0.9996, 0.944, 0.9996, 0.9307, 0.9925, 0.9307, 0.05159, 0.7648, 0.0532, 0.7694, 0.06656, 0.7694, 0.06666, 0.7648, 0.8933, 0.744, 0.8948, 0.7385, 0.5265, 0.7385, 0.5265, 0.744, 0.8897, 0.7513, 0.8933, 0.744, 0.5265, 0.744, 0.5265, 0.7513, 0.4335, 0.02542, 0.4299, 0.01809, 0.06666, 0.0181, 0.06667, 0.02543, 0.435, 0.03092, 0.4335, 0.02542, 0.06667, 0.02543, 0.06667, 0.03093, 0.8933, 0.02603, 0.8898, 0.01864, 0.5265, 0.01863, 0.5265, 0.02602, 0.8948, 0.03159, 0.8933, 0.02603, 0.5265, 0.02602, 0.5265, 0.03159, 0.4335, 0.7434, 0.435, 0.7378, 0.06667, 0.7378, 0.06667, 0.7434, 0.43, 0.7507, 0.4335, 0.7434, 0.06667, 0.7434, 0.06666, 0.7507, 0.9925, 0.4617, 0.9996, 0.4603, 0.9996, 0.05911, 0.9925, 0.05917, 0.4219, 0.004537, 0.4205, 0.0, 0.06656, 3.117e-06, 0.06666, 0.00454, 0.9844, 0.4617, 0.9915, 0.4602, 0.9915, 0.05909, 0.9844, 0.05915, 0.8817, 0.004582, 0.8804, 3.28e-06, 0.5264, 1.624e-07, 0.5265, 0.004579, 0.8817, 0.004582, 0.5265, 0.004579, 0.5265, 0.01863, 0.8898, 0.01864, 0.4219, 0.004537, 0.06666, 0.00454, 0.06666, 0.0181, 0.4299, 0.01809, 0.9736, 0.0339, 0.9736, 0.4351, 0.9835, 0.4351, 0.9835, 0.0339, 0.8897, 0.7513, 0.5265, 0.7513, 0.5265, 0.7648, 0.8817, 0.7648, 0.43, 0.7507, 0.06666, 0.7507, 0.06666, 0.7648, 0.4219, 0.7648, 0.435, 0.03092, 0.06667, 0.03093, 0.06667, 0.7378, 0.435, 0.7378, 0.9835, 0.9483, 0.9835, 0.9351, 0.9736, 0.9351, 0.9736, 0.9483, 0.5381, 0.7272, 0.5265, 0.7385, 0.8948, 0.7385, 0.8858, 0.7272, 0.8858, 0.7272, 0.8948, 0.7385, 0.8948, 0.03159, 0.8858, 0.04298, 0.8858, 0.04298, 0.8948, 0.03159, 0.5265, 0.03159, 0.5381, 0.04298, 0.5381, 0.04298, 0.5265, 0.03159, 0.5265, 0.7385, 0.5381, 0.7272])
me_cube_007.materials.append(mat_background)
me_cube_007.materials.append(mat_line)
me_cube_007.use_remesh_preserve_volume = False
me_cube_007.use_remesh_preserve_attributes = False
me_cube_007.use_mirror_vertex_groups = False
me_cube_007.update()

# ---- objects
ob_button6_003 = bpy.data.objects.new('Button6.003', me_cube_002)
ob_button6_002 = bpy.data.objects.new('Button6.002', me_cube_001)
ob_point_001 = bpy.data.objects.new('Point.001', light_point_001)
ob_point = bpy.data.objects.new('Point', light_point)
ob_button6_001 = bpy.data.objects.new('Button6.001', me_cube_000)
ob_menuscreen = bpy.data.objects.new('MenuScreen', me_cube_013)
ob_button6 = bpy.data.objects.new('Button6', me_cube_010)
ob_menubody = bpy.data.objects.new('MenuBody', me_cube_007)

# ---- transforms, parenting, visibility, modifiers, constraints
ob_button6_003.location = (0.0, 0.03792, 0.0)
ob_button6_003.scale = (1.002, 1.183, 0.6571)
ob_button6_003.lineart.crease_threshold = 0.0
ob_button6_002.location = (0.0, 0.03792, 0.0)
ob_button6_002.scale = (1.002, 1.183, 0.6571)
ob_button6_002.lineart.crease_threshold = 0.0
ob_point_001.location = (0.009981, -0.4114, -1.387)
ob_point_001.lineart.crease_threshold = 0.0
ob_point.location = (0.009981, -0.4114, 1.351)
ob_point.lineart.crease_threshold = 0.0
ob_button6_001.location = (0.0, 0.1338, 0.0)
ob_button6_001.scale = (1.002, 1.183, 0.6571)
ob_button6_001.lineart.crease_threshold = 0.0
ob_menuscreen.location = (-0.01336, 0.03123, 0.0)
ob_menuscreen.scale = (1.166, 1.166, 1.166)
ob_menuscreen.lineart.crease_threshold = 0.0
ob_button6.location = (0.0, 0.1338, 0.0)
ob_button6.scale = (1.002, 1.183, 0.6571)
ob_button6.lineart.crease_threshold = 0.0
ob_menubody.location = (0.0, 0.0, 0.0)
ob_menubody.lineart.crease_threshold = 0.0

# ---- collection membership
col_collection_1.objects.link(ob_button6_003)
col_collection_1.objects.link(ob_button6_002)
col_collection_1.objects.link(ob_point_001)
col_collection_1.objects.link(ob_point)
col_collection_1.objects.link(ob_button6_001)
col_collection_1.objects.link(ob_menuscreen)
col_collection_1.objects.link(ob_button6)
col_collection_1.objects.link(ob_menubody)

# ---- scene / render settings (as saved in the file)
scene.frame_start = 1; scene.frame_end = 250; scene.frame_set(1)
scene.render.engine = 'CYCLES'
scene.render.resolution_percentage = 50
scene.render.dither_intensity = 0.0
scene.cycles.use_denoising = False
scene.cycles.samples = 128
scene.cycles.sampling_pattern = 'TABULATED_SOBOL'
scene.cycles.use_adaptive_sampling = False
scene.cycles.use_light_tree = False
scene.cycles.blur_glossy = 0.0
scene.cycles.sample_clamp_indirect = 0.0
scene.view_settings.view_transform = 'Standard'
bpy.context.view_layer.update()

# ---- added for rendering (the .blend has no active camera): camera
cam_auto = bpy.data.cameras.new('AutoCamera')
cam_auto.lens = 50.0
cam_auto.sensor_width = 36.0
cam_auto.clip_end = 1000.0
ob_auto_camera = bpy.data.objects.new('AutoCamera', cam_auto)
scene.collection.objects.link(ob_auto_camera)
ob_auto_camera.location = (1.77307, -2.58714, 1.38543)
ob_auto_camera.rotation_euler = (1.09748, -7.21219e-08, 0.694738)
scene.camera = ob_auto_camera
bpy.context.view_layer.update()
